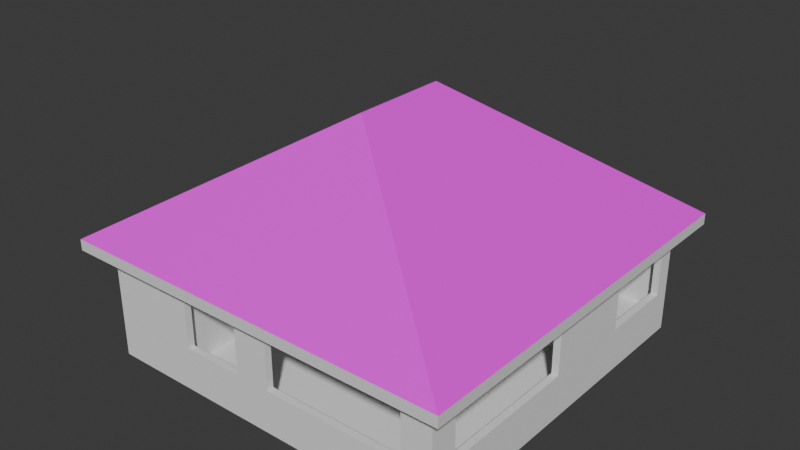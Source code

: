 # Source: house.blend  (saved by Blender 4.0.36; exported with 4.5.12 LTS)
import bpy
from mathutils import Matrix  # noqa: F401  (used for matrix-valued properties, if any)

bpy.ops.wm.read_factory_settings(use_empty=True)
scene = bpy.context.scene
scene.name = 'Scene'

# ---- collections
col_collection = bpy.data.collections.new('Collection'); scene.collection.children.link(col_collection)

# ---- images (referenced by path relative to the original .blend; pixels are not part of the script)
import os
ASSET_DIR = os.environ.get("B2B_ASSET_DIR", "")  # directory of the original .blend (textures are referenced by path, not embedded)
HERE = os.path.dirname(os.path.abspath(__file__))  # packed textures are extracted next to this script under _unpacked/

def load_image(name, relpath, width, height, colorspace="sRGB"):
    """Load a texture the original file referenced (path relative to the .blend, or extracted next to this script)."""
    p = next((c for c in (os.path.join(HERE, relpath), os.path.join(ASSET_DIR, relpath)) if relpath and os.path.exists(c)), "")
    if p:
        img = bpy.data.images.load(p, check_existing=True)
        img.name = name
    else:  # same state as the original file: an image datablock whose file is absent (Cycles renders it pink)
        img = bpy.data.images.new(name, width, height)
        img.source = "FILE"
        img.filepath = "//" + (relpath or name)
    img.colorspace_settings.name = colorspace
    return img
img_t_slate_roof_td1pcivr_8k_d_exr = load_image('T_Slate_Roof_td1pcivr_8K_D.EXR', 'T_Slate_Roof_td1pcivr_8K_D.EXR', 1024, 1024, 'Linear Rec.709')

# ---- materials (node trees are filled in below, after node groups)
mat_slates = bpy.data.materials.new('Slates')
mat_slates.use_transparent_shadow = False
mat_underview = bpy.data.materials.new('UnderView')
mat_underview.use_transparent_shadow = False
mat_underviewouter = bpy.data.materials.new('UnderViewOuter')
mat_underviewouter.use_transparent_shadow = False

# ---- material node trees
mat_slates.use_nodes = True; mat_slates.node_tree.nodes.clear()
_N = mat_slates.node_tree.nodes; _L = mat_slates.node_tree.links
n0 = _N.new('ShaderNodeBsdfPrincipled'); n0.name = 'Principled BSDF'; n0.location = (10, 300)
n0.inputs[3].default_value = 1.45
n1 = _N.new('ShaderNodeOutputMaterial'); n1.name = 'Material Output'; n1.location = (300, 300)
n2 = _N.new('ShaderNodeTexImage'); n2.name = 'Image Texture'; n2.location = (-280, 280)
n2.image = img_t_slate_roof_td1pcivr_8k_d_exr
_L.new(n0.outputs[0], n1.inputs[0])
_L.new(n2.outputs[0], n0.inputs[0])
n1.is_active_output = True
mat_underview.use_nodes = True; mat_underview.node_tree.nodes.clear()
_N = mat_underview.node_tree.nodes; _L = mat_underview.node_tree.links
n0 = _N.new('ShaderNodeBsdfPrincipled'); n0.name = 'Principled BSDF'; n0.location = (10, 300)
n0.inputs[3].default_value = 1.45
n1 = _N.new('ShaderNodeOutputMaterial'); n1.name = 'Material Output'; n1.location = (300, 300)
_L.new(n0.outputs[0], n1.inputs[0])
n1.is_active_output = True
mat_underviewouter.use_nodes = True; mat_underviewouter.node_tree.nodes.clear()
_N = mat_underviewouter.node_tree.nodes; _L = mat_underviewouter.node_tree.links
n0 = _N.new('ShaderNodeBsdfPrincipled'); n0.name = 'Principled BSDF'; n0.location = (10, 300)
n0.inputs[3].default_value = 1.45
n1 = _N.new('ShaderNodeOutputMaterial'); n1.name = 'Material Output'; n1.location = (300, 300)
_L.new(n0.outputs[0], n1.inputs[0])
n1.is_active_output = True

# ---- world
world_world = bpy.data.worlds.new('World'); scene.world = world_world
world_world.use_nodes = True; world_world.node_tree.nodes.clear()
_N = world_world.node_tree.nodes; _L = world_world.node_tree.links
n0 = _N.new('ShaderNodeOutputWorld'); n0.name = 'World Output'; n0.location = (300, 300)
n1 = _N.new('ShaderNodeBackground'); n1.name = 'Background'; n1.location = (10, 300)
n1.inputs[0].default_value = (0.05088, 0.05088, 0.05088, 1.0)
_L.new(n1.outputs[0], n0.inputs[0])
n0.is_active_output = True
world_world.color = (0.05088, 0.05088, 0.05088)
world_world.use_sun_shadow = False
world_world.sun_shadow_jitter_overblur = 0.0

# ---- meshes
me_plane = bpy.data.meshes.new('Plane')
me_plane.from_pydata([(0.0, 0.0, 0.0), (0.23, 0.0, 0.0), (0.0, 0.23, 0.0), (0.23, 0.23, 0.0), (2.699, 0.0, 0.0), (2.699, 0.23, 0.0), (2.819, 0.23, 0.0), (2.819, 0.0, 0.0), (3.01, 0.23, 0.0), (3.01, 0.0, 0.0), (5.086, 0.23, 0.0), (5.086, 0.0, 0.0), (6.27, 0.23, 0.0), (6.27, 0.0, 0.0), (11.01, 0.23, 0.0), (11.01, 0.0, 0.0), (11.77, 0.23, 0.0), (11.77, 0.0, 0.0), (12.0, 0.23, 0.0), (12.0, 0.0, 0.0), (11.77, 0.9297, 0.0), (12.0, 0.9297, 0.0), (11.77, 5.701, 0.0), (12.0, 5.701, 0.0), (12.0, 7.783, 0.0), (11.77, 7.903, 0.0), (12.0, 7.903, 0.0), (11.77, 8.82, 0.0), (12.0, 8.82, 0.0), (11.77, 11.43, 0.0), (12.0, 11.43, 0.0), (11.77, 11.74, 0.0), (12.0, 11.74, 0.0), (11.77, 11.99, 0.0), (12.0, 11.99, 0.0), (7.653, 11.99, 0.0), (7.533, 11.99, 0.0), (7.024, 11.99, 0.0), (7.023, 11.74, 0.0), (5.002, 11.74, 0.0), (5.002, 11.99, 0.0), (4.447, 11.99, 0.0), (4.446, 11.74, 0.0), (4.327, 11.99, 0.0), (4.326, 11.74, 0.0), (3.318, 11.74, 0.0), (3.318, 11.99, 0.0), (1.301, 11.99, 0.0), (1.301, 11.74, 0.0), (0.2303, 11.74, 0.0), (0.2303, 11.99, 0.0), (0.0003276, 11.74, 0.0), (0.0003276, 11.99, 0.0), (0.23, 7.903, 0.0), (0.0003276, 7.903, 0.0), (0.2303, 7.783, 0.0), (0.0003276, 7.783, 0.0), (0.23, 6.746, 0.0), (0.0003276, 6.746, 0.0), (0.23, 6.346, 0.0), (0.0003276, 6.346, 0.0), (11.77, 7.783, 0.0), (0.0, 4.275, 0.0), (8.762, 7.783, 0.0), (0.23, 4.155, 0.0), (0.0003276, 4.155, 0.0), (8.762, 7.903, 0.0), (0.2303, 2.945, 0.0), (0.0, 2.945, 0.0), (7.653, 7.783, 0.0), (0.23, 0.8739, 0.0), (0.0003276, 0.8739, 0.0), (0.0, 2.945, 2.15), (4.446, 7.903, 0.0), (4.326, 7.903, 0.0), (7.533, 7.783, 0.0), (4.446, 7.783, 0.0), (7.533, 7.903, 0.0), (4.326, 7.783, 0.0), (5.778, 7.903, 0.0), (4.186, 7.903, 0.0), (5.778, 7.783, 0.0), (4.186, 7.783, 0.0), (5.658, 7.783, 0.0), (3.19, 7.903, 0.0), (5.658, 7.903, 0.0), (3.19, 7.783, 0.0), (5.503, 7.903, 0.0), (5.503, 7.783, 0.0), (2.819, 4.155, 0.0), (2.699, 4.155, 0.0), (7.653, 10.68, 0.0), (7.533, 10.68, 0.0), (7.653, 11.62, 0.0), (7.533, 11.62, 0.0), (7.653, 11.74, 0.0), (7.533, 11.74, 0.0), (2.819, 4.275, 0.0), (2.699, 4.275, 0.0), (2.819, 5.309, 0.0), (2.699, 5.309, 0.0), (2.819, 5.429, 0.0), (2.699, 5.429, 0.0), (5.658, 5.309, 0.0), (5.658, 5.429, 0.0), (5.778, 5.309, 0.0), (5.778, 5.429, 0.0), (5.658, 6.746, 0.0), (5.778, 6.746, 0.0), (5.658, 7.637, 0.0), (5.778, 7.637, 0.0), (1.67, 4.275, 0.0), (1.67, 4.155, 0.0), (0.23, 4.275, 0.0), (0.0, 0.23, 0.7), (0.0, 0.0, 0.7), (0.23, 0.0, 0.7), (0.23, 0.23, 0.7), (2.699, 0.0, 0.7), (2.699, 0.23, 0.7), (2.819, 0.23, 0.7), (2.819, 0.0, 0.7), (3.01, 0.0, 0.7), (3.01, 0.23, 0.7), (5.086, 0.0, 0.7), (5.086, 0.23, 0.7), (6.27, 0.0, 0.7), (6.27, 0.23, 0.7), (11.01, 0.0, 0.7), (11.01, 0.23, 0.7), (11.77, 0.0, 0.7), (11.77, 0.23, 0.7), (12.0, 0.0, 0.7), (12.0, 0.23, 0.7), (12.0, 0.9297, 0.7), (11.77, 0.9297, 0.7), (12.0, 5.701, 0.7), (11.77, 5.701, 0.7), (12.0, 7.783, 0.7), (12.0, 7.903, 0.7), (11.77, 7.903, 0.7), (12.0, 8.82, 0.7), (11.77, 8.82, 0.7), (12.0, 11.43, 0.7), (11.77, 11.43, 0.7), (12.0, 11.74, 0.7), (11.77, 11.74, 0.7), (12.0, 11.99, 0.7), (11.77, 11.99, 0.7), (7.653, 11.99, 0.7), (7.533, 11.99, 0.7), (7.024, 11.99, 0.7), (4.446, 11.74, 0.7), (4.326, 11.74, 0.7), (4.447, 11.99, 0.7), (4.327, 11.99, 0.7), (3.318, 11.99, 0.7), (3.318, 11.74, 0.7), (1.301, 11.74, 0.7), (0.2303, 11.99, 0.7), (0.2303, 11.74, 0.7), (1.301, 11.99, 0.7), (0.0003276, 11.99, 0.7), (0.0003276, 11.74, 0.7), (0.0003276, 7.903, 0.7), (0.2303, 7.783, 0.7), (0.0003276, 7.783, 0.7), (0.0003276, 6.746, 0.7), (0.0003276, 6.346, 0.7), (0.23, 6.746, 0.7), (0.23, 6.346, 0.7), (0.0003276, 0.8739, 0.7), (4.446, 7.903, 0.7), (4.326, 7.903, 0.7), (4.446, 7.783, 0.7), (4.326, 7.783, 0.7), (8.762, 7.783, 0.7), (8.762, 7.903, 0.7), (4.186, 7.903, 0.7), (4.186, 7.783, 0.7), (7.533, 7.903, 0.7), (3.19, 7.903, 0.7), (3.19, 7.783, 0.7), (5.778, 7.903, 0.7), (5.778, 7.783, 0.7), (7.533, 7.783, 0.7), (5.658, 7.903, 0.7), (5.658, 7.783, 0.7), (5.503, 7.903, 0.7), (5.503, 7.783, 0.7), (2.819, 4.155, 0.7), (2.699, 4.155, 0.7), (7.023, 11.74, 0.7), (5.002, 11.99, 0.7), (5.002, 11.74, 0.7), (0.23, 7.903, 0.7), (0.0, 4.275, 0.7), (0.23, 4.155, 0.7), (0.0003276, 4.155, 0.7), (0.2303, 2.945, 0.7), (0.0, 2.945, 0.7), (0.23, 0.8739, 0.7), (7.653, 10.68, 0.7), (7.533, 10.68, 0.7), (7.653, 11.62, 0.7), (7.533, 11.62, 0.7), (7.653, 11.74, 0.7), (7.533, 11.74, 0.7), (11.77, 7.783, 0.7), (2.819, 4.275, 0.7), (2.699, 4.275, 0.7), (2.819, 5.309, 0.7), (2.699, 5.309, 0.7), (2.819, 5.429, 0.7), (2.699, 5.429, 0.7), (5.658, 5.309, 0.7), (5.658, 5.429, 0.7), (5.778, 5.309, 0.7), (5.778, 5.429, 0.7), (5.778, 6.746, 0.7), (5.658, 6.746, 0.7), (5.778, 7.637, 0.7), (5.658, 7.637, 0.7), (1.67, 4.275, 0.7), (1.67, 4.155, 0.7), (0.23, 4.275, 0.7), (0.0, 0.23, 2.15), (0.0, 0.0, 2.15), (0.23, 0.0, 2.15), (0.23, 0.23, 2.15), (2.699, 0.0, 2.15), (2.699, 0.23, 2.15), (2.819, 0.23, 2.15), (2.819, 0.0, 2.15), (3.01, 0.0, 2.15), (3.01, 0.23, 2.15), (5.086, 0.0, 2.15), (5.086, 0.23, 2.15), (6.27, 0.0, 2.15), (6.27, 0.23, 2.15), (11.01, 0.0, 2.15), (11.01, 0.23, 2.15), (11.77, 0.0, 2.15), (11.77, 0.23, 2.15), (12.0, 0.0, 2.15), (12.0, 0.23, 2.15), (12.0, 0.9297, 2.15), (11.77, 0.9297, 2.15), (12.0, 5.701, 2.15), (11.77, 5.701, 2.15), (12.0, 7.783, 2.15), (12.0, 7.903, 2.15), (11.77, 7.903, 2.15), (12.0, 8.82, 2.15), (11.77, 8.82, 2.15), (12.0, 11.43, 2.15), (11.77, 11.43, 2.15), (12.0, 11.74, 2.15), (11.77, 11.74, 2.15), (12.0, 11.99, 2.15), (11.77, 11.99, 2.15), (7.653, 11.99, 2.15), (7.533, 11.99, 2.15), (7.024, 11.99, 2.15), (4.446, 11.74, 2.15), (4.326, 11.74, 2.15), (4.447, 11.99, 2.15), (4.327, 11.99, 2.15), (3.318, 11.99, 2.15), (3.318, 11.74, 2.15), (1.301, 11.74, 2.15), (0.2303, 11.99, 2.15), (0.2303, 11.74, 2.15), (1.301, 11.99, 2.15), (0.0003276, 11.99, 2.15), (0.0003276, 11.74, 2.15), (0.0003276, 7.903, 2.15), (0.2303, 7.783, 2.15), (0.0003276, 7.783, 2.15), (0.0003276, 6.746, 2.15), (0.0003276, 6.346, 2.15), (0.23, 6.746, 2.15), (0.23, 6.346, 2.15), (0.0003276, 0.8739, 2.15), (4.446, 7.903, 2.15), (4.326, 7.903, 2.15), (4.446, 7.783, 2.15), (4.326, 7.783, 2.15), (8.762, 7.783, 2.15), (8.762, 7.903, 2.15), (7.533, 7.903, 2.15), (3.19, 7.783, 2.15), (5.778, 7.903, 2.15), (5.778, 7.783, 2.15), (7.533, 7.783, 2.15), (5.658, 7.903, 2.15), (5.658, 7.783, 2.15), (5.503, 7.903, 2.15), (5.503, 7.783, 2.15), (2.819, 4.155, 2.15), (2.699, 4.155, 2.15), (7.023, 11.74, 2.15), (5.002, 11.99, 2.15), (5.002, 11.74, 2.15), (0.23, 7.903, 2.15), (0.0, 4.275, 2.15), (0.23, 4.155, 2.15), (0.0003276, 4.155, 2.15), (0.2303, 2.945, 2.15), (0.23, 0.8739, 2.15), (7.653, 10.68, 2.15), (7.533, 10.68, 2.15), (7.653, 11.62, 2.15), (7.533, 11.62, 2.15), (7.653, 11.74, 2.15), (7.533, 11.74, 2.15), (11.77, 7.783, 2.15), (2.819, 4.275, 2.15), (2.699, 4.275, 2.15), (2.819, 5.309, 2.15), (2.699, 5.309, 2.15), (2.819, 5.429, 2.15), (2.699, 5.429, 2.15), (5.658, 5.309, 2.15), (5.658, 5.429, 2.15), (5.778, 5.309, 2.15), (5.778, 5.429, 2.15), (5.778, 6.746, 2.15), (5.658, 6.746, 2.15), (5.778, 7.637, 2.15), (5.658, 7.637, 2.15), (1.67, 4.275, 2.15), (1.67, 4.155, 2.15), (0.23, 4.275, 2.15), (0.0, 0.23, 2.45), (0.0, 0.0, 2.45), (0.23, 0.0, 2.45), (0.23, 0.23, 2.45), (2.699, 0.0, 2.45), (2.699, 0.23, 2.45), (2.819, 0.23, 2.45), (2.819, 0.0, 2.45), (3.01, 0.0, 2.45), (3.01, 0.23, 2.45), (5.086, 0.0, 2.45), (5.086, 0.23, 2.45), (6.27, 0.0, 2.45), (6.27, 0.23, 2.45), (11.01, 0.0, 2.45), (11.01, 0.23, 2.45), (11.77, 0.0, 2.45), (11.77, 0.23, 2.45), (12.0, 0.0, 2.45), (12.0, 0.23, 2.45), (12.0, 0.9297, 2.45), (11.77, 0.9297, 2.45), (12.0, 5.701, 2.45), (11.77, 5.701, 2.45), (12.0, 7.783, 2.45), (12.0, 7.903, 2.45), (11.77, 7.903, 2.45), (12.0, 8.82, 2.45), (11.77, 8.82, 2.45), (12.0, 11.43, 2.45), (11.77, 11.43, 2.45), (12.0, 11.74, 2.45), (11.77, 11.74, 2.45), (12.0, 11.99, 2.45), (11.77, 11.99, 2.45), (7.653, 11.99, 2.45), (7.533, 11.99, 2.45), (7.024, 11.99, 2.45), (4.446, 11.74, 2.45), (4.326, 11.74, 2.45), (4.447, 11.99, 2.45), (4.327, 11.99, 2.45), (3.318, 11.99, 2.45), (3.318, 11.74, 2.45), (1.301, 11.74, 2.45), (0.2303, 11.99, 2.45), (0.2303, 11.74, 2.45), (1.301, 11.99, 2.45), (0.0003276, 11.99, 2.45), (0.0003276, 11.74, 2.45), (0.0003276, 7.903, 2.45), (0.2303, 7.783, 2.45), (0.0003276, 7.783, 2.45), (0.0003276, 6.746, 2.45), (0.0003276, 6.346, 2.45), (0.23, 6.746, 2.45), (0.23, 6.346, 2.45), (0.0003276, 0.8739, 2.45), (4.446, 7.903, 2.45), (4.326, 7.903, 2.45), (4.446, 7.783, 2.45), (4.326, 7.783, 2.45), (8.762, 7.783, 2.45), (8.762, 7.903, 2.45), (4.186, 7.903, 2.45), (4.186, 7.783, 2.45), (7.533, 7.903, 2.45), (3.19, 7.903, 2.45), (3.19, 7.783, 2.45), (5.778, 7.903, 2.45), (5.778, 7.783, 2.45), (7.533, 7.783, 2.45), (5.658, 7.903, 2.45), (5.658, 7.783, 2.45), (5.503, 7.903, 2.45), (5.503, 7.783, 2.45), (2.819, 4.155, 2.45), (2.699, 4.155, 2.45), (7.023, 11.74, 2.45), (5.002, 11.99, 2.45), (5.002, 11.74, 2.45), (0.23, 7.903, 2.45), (0.0, 4.275, 2.45), (0.23, 4.155, 2.45), (0.0003276, 4.155, 2.45), (0.2303, 2.945, 2.45), (0.23, 0.8739, 2.45), (7.653, 10.68, 2.45), (7.533, 10.68, 2.45), (7.653, 11.62, 2.45), (7.533, 11.62, 2.45), (7.653, 11.74, 2.45), (7.533, 11.74, 2.45), (11.77, 7.783, 2.45), (7.653, 7.903, 0.7), (2.819, 4.275, 2.45), (2.699, 4.275, 2.45), (2.819, 5.309, 2.45), (2.699, 5.309, 2.45), (2.819, 5.429, 2.45), (2.699, 5.429, 2.45), (5.658, 5.309, 2.45), (5.658, 5.429, 2.45), (5.778, 5.309, 2.45), (5.778, 5.429, 2.45), (5.778, 6.746, 2.45), (5.658, 6.746, 2.45), (5.778, 7.637, 2.45), (5.658, 7.637, 2.45), (1.67, 4.275, 2.45), (1.67, 4.155, 2.45), (0.23, 4.275, 2.45), (0.0, 0.23, 2.95), (0.0, 0.0, 2.95), (0.23, 0.0, 2.95), (0.23, 0.23, 2.95), (2.699, 0.0, 2.95), (2.699, 0.23, 2.95), (2.819, 0.23, 2.95), (2.819, 0.0, 2.95), (3.01, 0.0, 2.95), (3.01, 0.23, 2.95), (5.086, 0.0, 2.95), (5.086, 0.23, 2.95), (6.27, 0.0, 2.95), (6.27, 0.23, 2.95), (11.01, 0.0, 2.95), (11.01, 0.23, 2.95), (11.77, 0.0, 2.95), (11.77, 0.23, 2.95), (12.0, 0.0, 2.95), (12.0, 0.23, 2.95), (12.0, 0.9297, 2.95), (11.77, 0.9297, 2.95), (12.0, 5.701, 2.95), (11.77, 5.701, 2.95), (12.0, 7.783, 2.95), (12.0, 7.903, 2.95), (11.77, 7.903, 2.95), (12.0, 8.82, 2.95), (11.77, 8.82, 2.95), (12.0, 11.43, 2.95), (11.77, 11.43, 2.95), (12.0, 11.74, 2.95), (11.77, 11.74, 2.95), (12.0, 11.99, 2.95), (11.77, 11.99, 2.95), (7.653, 11.99, 2.95), (7.533, 11.99, 2.95), (7.024, 11.99, 2.95), (4.446, 11.74, 2.95), (4.326, 11.74, 2.95), (4.447, 11.99, 2.95), (4.327, 11.99, 2.95), (3.318, 11.99, 2.95), (3.318, 11.74, 2.95), (1.301, 11.74, 2.95), (0.2303, 11.99, 2.95), (0.2303, 11.74, 2.95), (1.301, 11.99, 2.95), (0.0003276, 11.99, 2.95), (0.0003276, 11.74, 2.95), (0.0003276, 7.903, 2.95), (0.2303, 7.783, 2.95), (0.0003276, 7.783, 2.95), (0.0003276, 6.746, 2.95), (0.0003276, 6.346, 2.95), (0.23, 6.746, 2.95), (0.23, 6.346, 2.95), (0.0003276, 0.8739, 2.95), (4.446, 7.903, 2.95), (4.326, 7.903, 2.95), (4.446, 7.783, 2.95), (4.326, 7.783, 2.95), (8.762, 7.783, 2.95), (8.762, 7.903, 2.95), (4.186, 7.903, 2.95), (4.186, 7.783, 2.95), (7.653, 7.903, 2.95), (7.533, 7.903, 2.95), (3.19, 7.903, 2.95), (3.19, 7.783, 2.95), (5.778, 7.903, 2.95), (5.778, 7.783, 2.95), (7.533, 7.783, 2.95), (5.658, 7.903, 2.95), (5.658, 7.783, 2.95), (5.503, 7.903, 2.95), (5.503, 7.783, 2.95), (2.819, 4.155, 2.95), (2.699, 4.155, 2.95), (7.023, 11.74, 2.95), (5.002, 11.99, 2.95), (5.002, 11.74, 2.95), (0.23, 7.903, 2.95), (0.0, 4.275, 2.95), (0.23, 4.155, 2.95), (0.0003276, 4.155, 2.95), (0.2303, 2.945, 2.95), (0.0, 2.945, 2.95), (0.23, 0.8739, 2.95), (7.653, 10.68, 2.95), (7.533, 10.68, 2.95), (7.653, 11.62, 2.95), (7.533, 11.62, 2.95), (7.653, 11.74, 2.95), (7.533, 11.74, 2.95), (11.77, 7.783, 2.95), (7.653, 7.783, 2.95), (2.819, 4.275, 2.95), (2.699, 4.275, 2.95), (2.819, 5.309, 2.95), (2.699, 5.309, 2.95), (2.819, 5.429, 2.95), (2.699, 5.429, 2.95), (5.658, 5.309, 2.95), (5.658, 5.429, 2.95), (5.778, 5.309, 2.95), (5.778, 5.429, 2.95), (5.778, 6.746, 2.95), (5.658, 6.746, 2.95), (5.778, 7.637, 2.95), (5.658, 7.637, 2.95), (1.67, 4.275, 2.95), (1.67, 4.155, 2.95), (0.23, 4.275, 2.95), (7.653, 7.903, 2.15), (7.653, 7.903, 0.0), (7.653, 7.783, 0.7), (7.653, 7.783, 2.45), (7.653, 7.783, 2.15), (7.653, 7.903, 2.45), (0.0, 2.945, 2.45), (4.186, 7.903, 2.15), (4.186, 7.783, 2.15), (3.19, 7.903, 2.15), (0.0, 0.0, 0.0), (12.0, 0.0, 0.0), (12.0, 11.99, 0.0), (0.0003276, 11.99, 0.0), (0.0, 0.0, 2.95), (12.0, 0.0, 2.95), (12.0, 11.99, 2.95), (0.0003276, 11.99, 2.95)], [(52, 573), (34, 572), (19, 571), (0, 570), (447, 574), (464, 575), (479, 576), (494, 577)], [(0, 2, 3, 1), (3, 5, 4, 1), (5, 6, 7, 4), (6, 8, 9, 7), (8, 10, 11, 9), (10, 12, 13, 11), (12, 14, 15, 13), (14, 16, 17, 15), (16, 18, 19, 17), (16, 20, 21, 18), (20, 22, 23, 21), (22, 61, 24, 23), (61, 25, 26, 24), (25, 27, 28, 26), (27, 29, 30, 28), (29, 31, 32, 30), (31, 33, 34, 32), (31, 95, 35, 33), (95, 96, 36, 35), (38, 39, 40, 37), (96, 38, 37, 36), (40, 39, 42, 41), (42, 44, 43, 41), (43, 44, 45, 46), (46, 45, 48, 47), (48, 49, 50, 47), (50, 49, 51, 52), (49, 53, 54, 51), (53, 55, 56, 54), (60, 59, 113, 62), (58, 57, 59, 60), (62, 113, 64, 65), (65, 64, 67, 68), (68, 67, 70, 71), (3, 2, 71, 70), (73, 76, 78, 74), (42, 73, 74, 44), (66, 25, 61, 63), (78, 82, 80, 74), (86, 55, 53, 84), (77, 561, 69, 75), (79, 77, 75, 81), (85, 79, 81, 83), (87, 85, 83, 88), (5, 90, 89, 6), (77, 92, 91, 561), (92, 94, 93, 91), (94, 96, 95, 93), (90, 98, 97, 89), (98, 100, 99, 97), (100, 102, 101, 99), (101, 104, 103, 99), (104, 106, 105, 103), (104, 107, 108, 106), (109, 83, 81, 110), (112, 64, 113, 111), (333, 305, 416, 445), (143, 145, 257, 255), (185, 562, 564, 294), (361, 362, 364, 363), (191, 119, 231, 300), (309, 201, 171, 283), (364, 256, 255, 363), (120, 190, 299, 232), (122, 124, 125, 123), (140, 177, 289, 252), (142, 140, 252, 254), (176, 208, 316, 288), (139, 141, 253, 251), (189, 187, 296, 298), (186, 188, 297, 295), (206, 146, 258, 314), (138, 139, 251, 250), (136, 138, 250, 248), (183, 186, 295, 292), (208, 137, 249, 316), (143, 255, 256, 144), (66, 63, 176, 177), (178, 179, 568, 567), (204, 206, 314, 312), (184, 185, 294, 293), (207, 205, 313, 315), (135, 131, 243, 247), (297, 298, 286, 284), (133, 134, 246, 245), (180, 183, 292, 290), (72, 308, 419, 566), (173, 178, 567, 285), (130, 132, 244, 242), (197, 224, 332, 306), (179, 175, 287, 568), (428, 202, 310, 560), (132, 133, 245, 244), (414, 303, 302, 413), (203, 180, 290, 311), (131, 129, 241, 243), (301, 263, 151, 192), (128, 130, 242, 240), (240, 348, 349, 241), (165, 182, 291, 277), (181, 195, 304, 569), (177, 176, 288, 289), (201, 309, 229, 117), (288, 396, 563, 564), (223, 225, 333, 331), (175, 174, 286, 287), (428, 560, 564, 562), (172, 152, 264, 284), (428, 562, 69, 561), (127, 125, 237, 239), (221, 184, 293, 329), (153, 173, 285, 265), (124, 126, 238, 236), (187, 222, 330, 296), (200, 72, 307, 198), (268, 156, 157, 269), (114, 226, 283, 171), (111, 113, 225, 223), (13, 15, 128, 126), (70, 201, 117, 3), (14, 12, 127, 129), (84, 53, 195, 181), (55, 86, 182, 165), (59, 170, 225, 113), (15, 17, 130, 128), (301, 412, 371, 263), (16, 14, 129, 131), (92, 77, 180, 203), (194, 193, 302, 303), (19, 18, 133, 132), (561, 91, 202, 428), (82, 78, 175, 179), (64, 112, 224, 197), (17, 19, 132, 130), (74, 80, 178, 173), (94, 92, 203, 205), (91, 93, 204, 202), (77, 79, 183, 180), (18, 21, 134, 133), (182, 181, 569, 291), (20, 16, 131, 135), (96, 94, 205, 207), (81, 75, 185, 184), (93, 95, 206, 204), (398, 567, 569, 401), (21, 23, 136, 134), (22, 20, 135, 137), (61, 22, 137, 208), (79, 85, 186, 183), (23, 24, 138, 136), (24, 26, 139, 138), (95, 31, 146, 206), (85, 87, 188, 186), (88, 83, 187, 189), (26, 28, 141, 139), (63, 61, 208, 176), (27, 25, 140, 142), (25, 66, 177, 140), (199, 308, 72, 200), (6, 89, 190, 120), (28, 30, 143, 141), (199, 200, 171, 201), (90, 5, 119, 191), (29, 27, 142, 144), (75, 69, 562, 185), (30, 32, 145, 143), (390, 445, 416, 388), (31, 29, 144, 146), (282, 280, 168, 170), (37, 40, 193, 151), (34, 33, 148, 147), (38, 96, 207, 192), (39, 38, 192, 194), (32, 34, 147, 145), (41, 154, 193, 40), (33, 35, 149, 148), (89, 97, 209, 190), (39, 194, 152, 42), (35, 36, 150, 149), (36, 37, 151, 150), (100, 98, 210, 212), (2, 0, 115, 114), (46, 156, 155, 43), (97, 99, 211, 209), (0, 1, 116, 115), (41, 43, 155, 154), (101, 102, 214, 213), (47, 161, 156, 46), (102, 100, 212, 214), (49, 48, 158, 160), (44, 153, 157, 45), (45, 157, 158, 48), (1, 4, 118, 116), (53, 49, 160, 195), (104, 101, 213, 216), (5, 3, 117, 119), (47, 50, 159, 161), (99, 103, 215, 211), (51, 163, 162, 52), (105, 106, 218, 217), (4, 7, 121, 118), (52, 162, 159, 50), (103, 105, 217, 215), (51, 54, 164, 163), (7, 9, 122, 121), (62, 196, 168, 60), (107, 104, 216, 220), (8, 6, 120, 123), (54, 56, 166, 164), (106, 108, 219, 218), (65, 198, 196, 62), (60, 168, 167, 58), (9, 11, 124, 122), (57, 169, 170, 59), (378, 270, 273, 381), (10, 8, 123, 125), (64, 197, 199, 67), (2, 114, 171, 71), (268, 269, 377, 376), (68, 200, 198, 65), (83, 109, 222, 187), (11, 13, 126, 124), (44, 74, 173, 153), (110, 81, 184, 221), (12, 10, 125, 127), (67, 199, 201, 70), (73, 42, 152, 172), (71, 171, 200, 68), (78, 76, 174, 175), (325, 326, 438, 437), (275, 383, 382, 274), (319, 323, 435, 431), (273, 271, 379, 381), (231, 229, 337, 339), (324, 321, 433, 436), (304, 272, 380, 415), (228, 230, 338, 336), (238, 239, 347, 346), (265, 373, 377, 269), (272, 270, 378, 380), (322, 320, 432, 434), (239, 238, 126, 127), (321, 322, 434, 433), (266, 267, 375, 374), (227, 228, 336, 335), (317, 319, 431, 429), (268, 376, 375, 267), (226, 227, 335, 334), (320, 318, 430, 432), (262, 263, 371, 370), (261, 262, 370, 369), (303, 414, 372, 264), (299, 317, 429, 410), (260, 261, 369, 368), (266, 374, 413, 302), (257, 259, 367, 365), (237, 236, 344, 345), (301, 315, 426, 412), (259, 260, 368, 367), (343, 345, 344, 342), (196, 225, 170, 168), (258, 256, 364, 366), (388, 280, 282, 390), (255, 257, 365, 363), (294, 564, 563, 405), (254, 253, 141, 142), (300, 231, 339, 411), (225, 196, 305, 333), (362, 361, 253, 254), (232, 299, 410, 340), (283, 391, 420, 309), (252, 289, 397, 360), (254, 252, 360, 362), (288, 316, 427, 396), (251, 253, 361, 359), (298, 296, 407, 409), (295, 297, 408, 406), (314, 258, 366, 425), (250, 251, 359, 358), (248, 250, 358, 356), (292, 295, 406, 403), (316, 249, 357, 427), (247, 246, 134, 135), (141, 143, 144, 142), (402, 291, 568, 399), (312, 314, 425, 423), (293, 294, 405, 404), (315, 313, 424, 426), (247, 243, 351, 355), (86, 84, 181, 182), (245, 246, 354, 353), (146, 144, 256, 258), (178, 80, 82, 179), (343, 342, 234, 235), (147, 148, 260, 259), (192, 207, 315, 301), (123, 235, 234, 122), (145, 147, 259, 257), (154, 266, 302, 193), (148, 149, 261, 260), (190, 209, 317, 299), (194, 303, 264, 152), (149, 150, 262, 261), (150, 151, 263, 262), (212, 210, 318, 320), (114, 115, 227, 226), (156, 268, 267, 155), (209, 211, 319, 317), (115, 116, 228, 227), (154, 155, 267, 266), (213, 214, 322, 321), (126, 128, 129, 127), (214, 212, 320, 322), (160, 158, 270, 272), (153, 265, 269, 157), (125, 124, 236, 237), (116, 118, 230, 228), (195, 160, 272, 304), (216, 213, 321, 324), (119, 117, 229, 231), (161, 159, 271, 273), (211, 215, 323, 319), (163, 275, 274, 162), (217, 218, 326, 325), (118, 121, 233, 230), (162, 274, 271, 159), (215, 217, 325, 323), (163, 164, 276, 275), (121, 122, 234, 233), (134, 136, 137, 135), (220, 216, 324, 328), (123, 120, 232, 235), (164, 166, 278, 276), (218, 219, 327, 326), (198, 307, 305, 196), (168, 280, 279, 167), (169, 281, 282, 170), (158, 161, 273, 270), (197, 306, 308, 199), (423, 425, 539, 537), (404, 405, 518, 517), (426, 424, 538, 540), (355, 351, 463, 467), (402, 399, 511, 515), (353, 354, 466, 465), (400, 403, 516, 513), (421, 423, 537, 535), (424, 422, 536, 538), (393, 398, 510, 505), (350, 352, 464, 462), (417, 444, 558, 530), (399, 395, 507, 511), (565, 421, 535, 512), (352, 353, 465, 464), (430, 443, 557, 544), (422, 400, 513, 536), (351, 349, 461, 463), (444, 411, 524, 558), (348, 350, 462, 460), (390, 502, 559, 445), (385, 402, 515, 497), (401, 415, 528, 514), (349, 347, 459, 461), (420, 534, 449, 337), (346, 348, 460, 458), (443, 445, 559, 557), (395, 394, 506, 507), (391, 503, 533, 566), (392, 372, 484, 504), (419, 532, 534, 420), (347, 345, 457, 459), (441, 404, 517, 555), (373, 393, 505, 485), (344, 346, 458, 456), (407, 442, 556, 520), (566, 533, 531, 418), (439, 441, 555, 553), (334, 446, 503, 391), (417, 530, 532, 419), (345, 343, 455, 457), (442, 440, 554, 556), (389, 501, 502, 390), (342, 344, 456, 454), (388, 500, 499, 387), (418, 531, 529, 416), (438, 439, 553, 552), (384, 386, 498, 496), (343, 340, 452, 455), (440, 436, 550, 554), (416, 529, 500, 388), (341, 342, 454, 453), (383, 384, 496, 495), (435, 437, 551, 549), (389, 385, 497, 501), (382, 494, 491, 379), (386, 387, 499, 498), (338, 341, 453, 450), (437, 438, 552, 551), (383, 495, 494, 382), (431, 435, 549, 545), (381, 379, 491, 493), (230, 233, 341, 338), (278, 279, 387, 386), (274, 382, 379, 271), (281, 277, 385, 389), (323, 325, 437, 435), (275, 276, 384, 383), (233, 234, 342, 341), (241, 129, 128, 240), (328, 324, 436, 440), (235, 232, 340, 343), (276, 278, 386, 384), (326, 327, 439, 438), (307, 418, 416, 305), (280, 388, 387, 279), (357, 249, 248, 356), (281, 389, 390, 282), (158, 157, 156, 161), (355, 354, 246, 247), (306, 417, 419, 308), (226, 334, 391, 283), (381, 376, 377, 378), (72, 566, 418, 307), (296, 330, 442, 407), (236, 238, 346, 344), (265, 285, 393, 373), (329, 293, 404, 441), (239, 237, 345, 347), (566, 419, 420, 391), (284, 264, 372, 392), (287, 286, 394, 395), (331, 333, 445, 443), (249, 137, 136, 248), (309, 420, 337, 229), (354, 355, 357, 356), (569, 304, 415, 401), (277, 291, 402, 385), (346, 347, 349, 348), (240, 242, 350, 348), (414, 413, 371, 412), (243, 241, 349, 351), (311, 290, 400, 422), (151, 193, 194, 192), (244, 245, 353, 352), (560, 310, 421, 565), (568, 287, 395, 399), (306, 332, 444, 417), (242, 244, 352, 350), (285, 567, 398, 393), (313, 311, 422, 424), (310, 312, 423, 421), (290, 292, 403, 400), (447, 448, 449, 446), (449, 448, 450, 451), (451, 450, 453, 452), (452, 453, 454, 455), (455, 454, 456, 457), (457, 456, 458, 459), (459, 458, 460, 461), (461, 460, 462, 463), (463, 462, 464, 465), (463, 465, 466, 467), (467, 466, 468, 469), (469, 468, 470, 541), (541, 470, 471, 472), (472, 471, 473, 474), (474, 473, 475, 476), (476, 475, 477, 478), (478, 477, 479, 480), (478, 480, 481, 539), (539, 481, 482, 540), (525, 483, 526, 527), (540, 482, 483, 525), (526, 486, 484, 527), (484, 486, 487, 485), (487, 488, 489, 485), (488, 493, 490, 489), (490, 493, 491, 492), (491, 494, 495, 492), (492, 495, 496, 528), (528, 496, 498, 497), (497, 498, 499, 501), (500, 529, 559, 502), (499, 500, 502, 501), (529, 531, 530, 559), (531, 533, 532, 530), (533, 503, 534, 532), (449, 534, 503, 446), (504, 505, 507, 506), (484, 485, 505, 504), (509, 508, 541, 472), (507, 505, 510, 511), (515, 514, 528, 497), (511, 510, 514, 515), (513, 518, 542, 512), (516, 517, 518, 513), (519, 520, 517, 516), (521, 522, 520, 519), (504, 506, 522, 521), (451, 452, 523, 524), (513, 512, 535, 536), (536, 535, 537, 538), (538, 537, 539, 540), (524, 523, 543, 544), (544, 543, 545, 546), (546, 545, 547, 548), (547, 545, 549, 550), (550, 549, 551, 552), (550, 552, 553, 554), (554, 553, 555, 556), (556, 555, 517, 520), (524, 544, 557, 558), (558, 557, 559, 530), (398, 401, 514, 510), (354, 356, 468, 466), (357, 355, 467, 469), (427, 357, 469, 541), (403, 406, 519, 516), (356, 358, 470, 468), (358, 359, 471, 470), (425, 366, 478, 539), (406, 408, 521, 519), (409, 407, 520, 522), (359, 361, 473, 471), (396, 427, 541, 508), (362, 360, 472, 474), (360, 397, 509, 472), (340, 410, 523, 452), (361, 363, 475, 473), (411, 339, 451, 524), (364, 362, 474, 476), (405, 563, 542, 518), (363, 365, 477, 475), (408, 392, 504, 521), (366, 364, 476, 478), (394, 409, 522, 506), (371, 413, 526, 483), (367, 368, 480, 479), (412, 426, 540, 525), (414, 412, 525, 527), (365, 367, 479, 477), (374, 486, 526, 413), (368, 369, 481, 480), (410, 429, 543, 523), (414, 527, 484, 372), (369, 370, 482, 481), (370, 371, 483, 482), (432, 430, 544, 546), (334, 335, 447, 446), (376, 488, 487, 375), (429, 431, 545, 543), (335, 336, 448, 447), (374, 375, 487, 486), (433, 434, 548, 547), (381, 493, 488, 376), (434, 432, 546, 548), (380, 378, 490, 492), (373, 485, 489, 377), (377, 489, 490, 378), (336, 338, 450, 448), (415, 380, 492, 528), (436, 433, 547, 550), (339, 337, 449, 451), (87, 88, 189, 188), (298, 297, 188, 189), (567, 568, 291, 569), (174, 172, 284, 286), (174, 76, 73, 172), (205, 203, 202, 204), (313, 205, 204, 312), (313, 312, 310, 311), (311, 310, 202, 203), (560, 289, 288, 564), (396, 508, 542, 563), (509, 512, 542, 508), (397, 565, 512, 509), (397, 289, 560, 565), (222, 109, 110, 221), (330, 222, 221, 329), (328, 330, 329, 327), (440, 442, 330, 328), (441, 439, 327, 329), (210, 98, 90, 191), (318, 210, 191, 300), (332, 331, 318, 300), (224, 223, 331, 332), (111, 223, 224, 112), (300, 411, 444, 332), (318, 331, 443, 430), (392, 408, 297, 284), (286, 298, 409, 394), (56, 55, 165, 166), (165, 277, 278, 166), (278, 277, 281, 279), (167, 279, 281, 169), (57, 58, 167, 169), (220, 219, 108, 107), (219, 220, 328, 327)])
_uv = me_plane.uv_layers.new(name='UVMap')
_uv.uv.foreach_set('vector', [0.0, 0.0, 0.0, 1.0, 1.0, 1.0, 1.0, 0.0, 1.0, 1.0, 1.0, 1.0, 1.0, 0.0, 1.0, 0.0, 1.0, 1.0, 1.0, 1.0, 1.0, 0.0, 1.0, 0.0, 1.0, 1.0, 1.0, 1.0, 1.0, 0.0, 1.0, 0.0, 1.0, 1.0, 1.0, 1.0, 1.0, 0.0, 1.0, 0.0, 1.0, 1.0, 1.0, 1.0, 1.0, 0.0, 1.0, 0.0, 1.0, 1.0, 1.0, 1.0, 1.0, 0.0, 1.0, 0.0, 1.0, 1.0, 1.0, 1.0, 1.0, 0.0, 1.0, 0.0, 1.0, 1.0, 1.0, 1.0, 1.0, 0.0, 1.0, 0.0, 1.0, 1.0, 1.0, 1.0, 1.0, 1.0, 1.0, 1.0, 1.0, 1.0, 1.0, 1.0, 1.0, 1.0, 1.0, 1.0, 1.0, 1.0, 1.0, 1.0, 1.0, 1.0, 1.0, 1.0, 1.0, 1.0, 1.0, 1.0, 1.0, 1.0, 1.0, 1.0, 1.0, 1.0, 1.0, 1.0, 1.0, 1.0, 1.0, 1.0, 1.0, 1.0, 1.0, 1.0, 1.0, 1.0, 1.0, 1.0, 1.0, 1.0, 1.0, 1.0, 1.0, 1.0, 1.0, 1.0, 1.0, 1.0, 1.0, 1.0, 1.0, 1.0, 1.0, 1.0, 1.0, 1.0, 1.0, 1.0, 1.0, 1.0, 1.0, 1.0, 1.0, 1.0, 1.0, 1.0, 1.0, 1.0, 1.0, 1.0, 1.0, 1.0, 1.0, 1.0, 1.0, 1.0, 1.0, 1.0, 1.0, 1.0, 1.0, 1.0, 1.0, 1.0, 1.0, 1.0, 1.0, 0.0, 1.0, 0.0, 1.0, 0.0, 1.0, 0.0, 1.0, 1.0, 1.0, 1.0, 1.0, 1.0, 1.0, 1.0, 1.0, 0.0, 1.0, 0.0, 1.0, 0.0, 1.0, 0.0, 1.0, 0.0, 1.0, 0.0, 1.0, 0.0, 1.0, 0.0, 1.0, 1.0, 1.0, 1.0, 1.0, 1.0, 1.0, 1.0, 1.0, 0.0, 1.0, 0.0, 1.0, 0.0, 1.0, 0.0, 1.0, 1.0, 1.0, 1.0, 1.0, 1.0, 1.0, 1.0, 1.0, 1.0, 1.0, 1.0, 1.0, 1.0, 1.0, 1.0, 0.0, 0.0, 0.0, 0.0, 0.0, 0.0, 0.0, 0.0, 0.0, 0.0, 0.0, 0.0, 0.0, 0.0, 0.0, 0.0, 0.0, 0.0, 0.0, 0.0, 0.0, 0.0, 0.0, 0.0, 0.0, 0.0, 0.0, 0.0, 0.0, 0.0, 0.0, 0.0, 0.0, 0.0, 0.0, 0.0, 0.0, 0.0, 0.0, 0.0, 1.0, 1.0, 0.0, 1.0, 0.0, 0.0, 0.0, 0.0, 1.0, 1.0, 1.0, 1.0, 1.0, 1.0, 1.0, 1.0, 1.0, 1.0, 1.0, 1.0, 1.0, 1.0, 1.0, 1.0, 1.0, 1.0, 1.0, 1.0, 1.0, 1.0, 1.0, 1.0, 1.0, 1.0, 1.0, 1.0, 1.0, 1.0, 1.0, 1.0, 1.0, 1.0, 1.0, 1.0, 1.0, 1.0, 1.0, 1.0, 1.0, 1.0, 1.0, 1.0, 1.0, 1.0, 1.0, 1.0, 1.0, 1.0, 1.0, 1.0, 1.0, 1.0, 1.0, 1.0, 1.0, 1.0, 1.0, 1.0, 1.0, 1.0, 1.0, 1.0, 1.0, 1.0, 1.0, 1.0, 1.0, 1.0, 1.0, 1.0, 1.0, 1.0, 1.0, 1.0, 1.0, 1.0, 1.0, 1.0, 1.0, 1.0, 1.0, 1.0, 1.0, 1.0, 1.0, 1.0, 1.0, 1.0, 1.0, 1.0, 1.0, 1.0, 1.0, 1.0, 1.0, 1.0, 1.0, 1.0, 1.0, 1.0, 1.0, 1.0, 1.0, 1.0, 1.0, 1.0, 1.0, 1.0, 1.0, 1.0, 1.0, 1.0, 1.0, 1.0, 1.0, 1.0, 1.0, 1.0, 1.0, 1.0, 1.0, 1.0, 1.0, 1.0, 1.0, 1.0, 1.0, 1.0, 1.0, 1.0, 1.0, 1.0, 1.0, 1.0, 1.0, 1.0, 1.0, 1.0, 1.0, 1.0, 1.0, 1.0, 1.0, 1.0, 1.0, 1.0, 1.0, 1.0, 1.0, 1.0, 1.0, 1.0, 1.0, 1.0, 1.0, 1.0, 1.0, 1.0, 1.0, 1.0, 1.0, 1.0, 1.0, 1.0, 1.0, 1.0, 1.0, 1.0, 0.0, 0.0, 0.0, 0.0, 1.0, 1.0, 1.0, 1.0, 1.0, 1.0, 1.0, 1.0, 1.0, 1.0, 1.0, 1.0, 1.0, 1.0, 1.0, 1.0, 1.0, 1.0, 1.0, 1.0, 1.0, 1.0, 1.0, 1.0, 1.0, 1.0, 1.0, 1.0, 1.0, 1.0, 1.0, 1.0, 1.0, 1.0, 0.0, 0.0, 0.0, 0.0, 0.0, 0.0, 0.0, 0.0, 1.0, 1.0, 1.0, 1.0, 1.0, 1.0, 1.0, 1.0, 1.0, 1.0, 1.0, 1.0, 1.0, 1.0, 1.0, 1.0, 1.0, 0.0, 1.0, 0.0, 1.0, 1.0, 1.0, 1.0, 1.0, 1.0, 1.0, 1.0, 1.0, 1.0, 1.0, 1.0, 1.0, 1.0, 1.0, 1.0, 1.0, 1.0, 1.0, 1.0, 1.0, 1.0, 1.0, 1.0, 1.0, 1.0, 1.0, 1.0, 1.0, 1.0, 1.0, 1.0, 1.0, 1.0, 1.0, 1.0, 1.0, 1.0, 1.0, 1.0, 1.0, 1.0, 1.0, 1.0, 1.0, 1.0, 1.0, 1.0, 1.0, 1.0, 1.0, 1.0, 1.0, 1.0, 1.0, 1.0, 1.0, 1.0, 1.0, 1.0, 1.0, 1.0, 1.0, 1.0, 1.0, 1.0, 1.0, 1.0, 1.0, 1.0, 1.0, 1.0, 1.0, 1.0, 1.0, 1.0, 1.0, 1.0, 1.0, 1.0, 1.0, 1.0, 1.0, 1.0, 1.0, 1.0, 1.0, 1.0, 1.0, 1.0, 1.0, 1.0, 1.0, 1.0, 1.0, 1.0, 1.0, 1.0, 1.0, 1.0, 1.0, 1.0, 1.0, 1.0, 1.0, 1.0, 1.0, 1.0, 1.0, 1.0, 1.0, 1.0, 1.0, 1.0, 1.0, 1.0, 1.0, 1.0, 1.0, 1.0, 1.0, 1.0, 1.0, 1.0, 1.0, 1.0, 1.0, 1.0, 1.0, 1.0, 1.0, 1.0, 1.0, 1.0, 1.0, 1.0, 1.0, 1.0, 1.0, 1.0, 1.0, 1.0, 1.0, 1.0, 1.0, 1.0, 1.0, 1.0, 1.0, 1.0, 1.0, 1.0, 1.0, 1.0, 1.0, 1.0, 1.0, 1.0, 1.0, 1.0, 1.0, 1.0, 1.0, 1.0, 1.0, 1.0, 1.0, 1.0, 1.0, 1.0, 1.0, 1.0, 0.0, 0.0, 0.0, 0.0, 0.0, 0.0, 0.0, 0.0, 1.0, 1.0, 1.0, 1.0, 1.0, 1.0, 1.0, 1.0, 1.0, 0.0, 1.0, 0.0, 1.0, 0.0, 1.0, 0.0, 1.0, 1.0, 1.0, 1.0, 1.0, 1.0, 1.0, 1.0, 1.0, 1.0, 1.0, 1.0, 1.0, 1.0, 1.0, 1.0, 1.0, 1.0, 1.0, 1.0, 1.0, 1.0, 1.0, 1.0, 1.0, 0.0, 1.0, 1.0, 1.0, 1.0, 1.0, 0.0, 1.0, 0.0, 1.0, 0.0, 1.0, 0.0, 1.0, 0.0, 1.0, 1.0, 1.0, 1.0, 1.0, 1.0, 1.0, 1.0, 1.0, 1.0, 1.0, 1.0, 1.0, 1.0, 1.0, 1.0, 1.0, 1.0, 1.0, 1.0, 1.0, 1.0, 1.0, 1.0, 1.0, 0.0, 1.0, 0.0, 1.0, 0.0, 1.0, 0.0, 1.0, 0.0, 1.0, 0.0, 1.0, 1.0, 1.0, 1.0, 1.0, 1.0, 1.0, 1.0, 1.0, 1.0, 1.0, 1.0, 1.0, 1.0, 1.0, 1.0, 1.0, 1.0, 1.0, 1.0, 1.0, 1.0, 1.0, 1.0, 1.0, 1.0, 1.0, 1.0, 0.0, 0.0, 0.0, 0.0, 1.0, 1.0, 1.0, 1.0, 1.0, 1.0, 1.0, 1.0, 1.0, 1.0, 1.0, 1.0, 1.0, 1.0, 1.0, 1.0, 1.0, 1.0, 1.0, 1.0, 1.0, 1.0, 1.0, 1.0, 1.0, 1.0, 1.0, 1.0, 1.0, 1.0, 1.0, 1.0, 1.0, 1.0, 1.0, 1.0, 1.0, 1.0, 1.0, 1.0, 1.0, 1.0, 1.0, 1.0, 1.0, 1.0, 1.0, 1.0, 1.0, 1.0, 1.0, 1.0, 1.0, 1.0, 1.0, 1.0, 1.0, 1.0, 1.0, 1.0, 1.0, 1.0, 1.0, 1.0, 1.0, 1.0, 1.0, 1.0, 1.0, 1.0, 1.0, 1.0, 1.0, 1.0, 1.0, 1.0, 1.0, 0.0, 1.0, 0.0, 1.0, 0.0, 1.0, 0.0, 1.0, 1.0, 1.0, 1.0, 1.0, 1.0, 1.0, 1.0, 0.0, 0.0, 0.0, 0.0, 0.0, 0.0, 0.0, 0.0, 1.0, 0.0, 1.0, 0.0, 1.0, 0.0, 1.0, 0.0, 0.0, 1.0, 0.0, 1.0, 0.0, 0.0, 0.0, 0.0, 1.0, 1.0, 1.0, 1.0, 1.0, 1.0, 1.0, 1.0, 1.0, 0.0, 1.0, 0.0, 1.0, 0.0, 1.0, 0.0, 0.0, 0.0, 0.0, 0.0, 1.0, 1.0, 1.0, 1.0, 1.0, 1.0, 1.0, 1.0, 1.0, 1.0, 1.0, 1.0, 1.0, 1.0, 1.0, 1.0, 1.0, 1.0, 1.0, 1.0, 1.0, 1.0, 1.0, 1.0, 1.0, 1.0, 1.0, 1.0, 0.0, 0.0, 0.0, 0.0, 0.0, 0.0, 0.0, 0.0, 1.0, 0.0, 1.0, 0.0, 1.0, 0.0, 1.0, 0.0, 1.0, 1.0, 1.0, 1.0, 1.0, 1.0, 1.0, 1.0, 1.0, 1.0, 1.0, 1.0, 1.0, 1.0, 1.0, 1.0, 1.0, 1.0, 1.0, 1.0, 1.0, 1.0, 1.0, 1.0, 1.0, 0.0, 1.0, 0.0, 1.0, 0.0, 1.0, 0.0, 1.0, 0.0, 1.0, 1.0, 1.0, 1.0, 1.0, 0.0, 1.0, 1.0, 1.0, 1.0, 1.0, 1.0, 1.0, 1.0, 1.0, 1.0, 1.0, 1.0, 1.0, 1.0, 1.0, 1.0, 1.0, 1.0, 1.0, 1.0, 1.0, 1.0, 1.0, 1.0, 1.0, 0.0, 1.0, 0.0, 1.0, 0.0, 1.0, 0.0, 1.0, 1.0, 1.0, 1.0, 1.0, 1.0, 1.0, 1.0, 1.0, 1.0, 1.0, 1.0, 1.0, 1.0, 1.0, 1.0, 1.0, 1.0, 1.0, 1.0, 1.0, 1.0, 1.0, 1.0, 1.0, 1.0, 1.0, 1.0, 1.0, 1.0, 1.0, 1.0, 1.0, 1.0, 1.0, 1.0, 1.0, 1.0, 1.0, 1.0, 1.0, 1.0, 1.0, 1.0, 1.0, 1.0, 1.0, 1.0, 1.0, 1.0, 1.0, 1.0, 1.0, 1.0, 1.0, 1.0, 1.0, 1.0, 1.0, 1.0, 1.0, 1.0, 1.0, 1.0, 1.0, 1.0, 1.0, 1.0, 1.0, 1.0, 1.0, 1.0, 1.0, 1.0, 1.0, 1.0, 1.0, 1.0, 1.0, 1.0, 1.0, 1.0, 1.0, 1.0, 1.0, 1.0, 1.0, 1.0, 1.0, 1.0, 1.0, 1.0, 1.0, 1.0, 1.0, 1.0, 1.0, 1.0, 1.0, 1.0, 1.0, 1.0, 1.0, 1.0, 1.0, 1.0, 1.0, 1.0, 1.0, 1.0, 1.0, 1.0, 1.0, 1.0, 1.0, 1.0, 1.0, 1.0, 1.0, 1.0, 1.0, 1.0, 1.0, 1.0, 1.0, 1.0, 1.0, 1.0, 1.0, 1.0, 1.0, 1.0, 1.0, 1.0, 1.0, 1.0, 1.0, 1.0, 1.0, 1.0, 1.0, 1.0, 1.0, 1.0, 1.0, 1.0, 1.0, 1.0, 1.0, 1.0, 1.0, 1.0, 1.0, 1.0, 1.0, 1.0, 1.0, 1.0, 1.0, 1.0, 1.0, 1.0, 1.0, 1.0, 1.0, 1.0, 1.0, 1.0, 1.0, 1.0, 1.0, 1.0, 1.0, 1.0, 1.0, 1.0, 1.0, 1.0, 1.0, 1.0, 1.0, 1.0, 1.0, 1.0, 1.0, 1.0, 1.0, 1.0, 1.0, 1.0, 1.0, 1.0, 0.0, 0.0, 0.0, 0.0, 0.0, 0.0, 0.0, 0.0, 1.0, 1.0, 1.0, 1.0, 1.0, 1.0, 1.0, 1.0, 1.0, 1.0, 1.0, 1.0, 1.0, 1.0, 1.0, 1.0, 0.0, 0.0, 0.0, 0.0, 0.0, 0.0, 0.0, 0.0, 1.0, 1.0, 1.0, 1.0, 1.0, 1.0, 1.0, 1.0, 1.0, 1.0, 1.0, 1.0, 1.0, 1.0, 1.0, 1.0, 1.0, 1.0, 1.0, 1.0, 1.0, 1.0, 1.0, 1.0, 1.0, 1.0, 1.0, 1.0, 1.0, 1.0, 1.0, 1.0, 0.0, 0.0, 0.0, 0.0, 0.0, 0.0, 0.0, 0.0, 1.0, 1.0, 1.0, 1.0, 1.0, 1.0, 1.0, 1.0, 0.0, 0.0, 0.0, 0.0, 0.0, 0.0, 0.0, 0.0, 1.0, 1.0, 1.0, 1.0, 1.0, 1.0, 1.0, 1.0, 1.0, 1.0, 1.0, 1.0, 1.0, 1.0, 1.0, 1.0, 1.0, 1.0, 1.0, 1.0, 1.0, 1.0, 1.0, 1.0, 1.0, 1.0, 1.0, 1.0, 1.0, 1.0, 1.0, 1.0, 1.0, 1.0, 1.0, 1.0, 1.0, 1.0, 1.0, 1.0, 1.0, 0.0, 1.0, 0.0, 1.0, 0.0, 1.0, 0.0, 1.0, 1.0, 1.0, 1.0, 1.0, 1.0, 1.0, 1.0, 1.0, 1.0, 1.0, 1.0, 1.0, 1.0, 1.0, 1.0, 1.0, 0.0, 1.0, 0.0, 1.0, 0.0, 1.0, 0.0, 1.0, 1.0, 1.0, 1.0, 1.0, 1.0, 1.0, 1.0, 1.0, 1.0, 1.0, 1.0, 1.0, 1.0, 1.0, 1.0, 1.0, 1.0, 1.0, 1.0, 1.0, 1.0, 1.0, 1.0, 0.0, 1.0, 0.0, 0.0, 0.0, 0.0, 0.0, 1.0, 1.0, 0.0, 1.0, 0.0, 1.0, 0.0, 1.0, 0.0, 1.0, 1.0, 1.0, 1.0, 1.0, 1.0, 1.0, 1.0, 0.0, 0.0, 1.0, 0.0, 1.0, 0.0, 0.0, 0.0, 1.0, 1.0, 1.0, 1.0, 1.0, 1.0, 1.0, 1.0, 1.0, 1.0, 1.0, 1.0, 1.0, 1.0, 1.0, 1.0, 1.0, 0.0, 1.0, 0.0, 1.0, 0.0, 1.0, 0.0, 1.0, 1.0, 1.0, 1.0, 1.0, 1.0, 1.0, 1.0, 1.0, 1.0, 1.0, 1.0, 1.0, 1.0, 1.0, 1.0, 1.0, 0.0, 1.0, 0.0, 1.0, 0.0, 1.0, 0.0, 1.0, 0.0, 1.0, 0.0, 1.0, 0.0, 1.0, 0.0, 1.0, 0.0, 1.0, 0.0, 1.0, 0.0, 1.0, 0.0, 1.0, 1.0, 1.0, 1.0, 1.0, 1.0, 1.0, 1.0, 1.0, 1.0, 1.0, 1.0, 1.0, 1.0, 1.0, 1.0, 1.0, 1.0, 1.0, 1.0, 1.0, 1.0, 1.0, 1.0, 1.0, 1.0, 1.0, 1.0, 1.0, 1.0, 1.0, 1.0, 1.0, 1.0, 1.0, 1.0, 1.0, 1.0, 1.0, 1.0, 1.0, 0.0, 1.0, 0.0, 1.0, 0.0, 1.0, 0.0, 1.0, 1.0, 1.0, 1.0, 1.0, 1.0, 1.0, 1.0, 1.0, 0.0, 1.0, 0.0, 1.0, 0.0, 1.0, 0.0, 1.0, 0.0, 1.0, 0.0, 1.0, 0.0, 1.0, 0.0, 1.0, 1.0, 1.0, 1.0, 1.0, 1.0, 1.0, 1.0, 1.0, 1.0, 1.0, 1.0, 1.0, 1.0, 1.0, 1.0, 1.0, 0.0, 1.0, 0.0, 1.0, 0.0, 1.0, 0.0, 0.0, 0.0, 0.0, 0.0, 0.0, 0.0, 0.0, 0.0, 1.0, 1.0, 1.0, 1.0, 1.0, 1.0, 1.0, 1.0, 1.0, 1.0, 1.0, 1.0, 1.0, 1.0, 1.0, 1.0, 1.0, 1.0, 1.0, 1.0, 1.0, 1.0, 1.0, 1.0, 1.0, 1.0, 1.0, 1.0, 1.0, 1.0, 1.0, 1.0, 0.0, 0.0, 0.0, 0.0, 0.0, 0.0, 0.0, 0.0, 0.0, 0.0, 0.0, 0.0, 0.0, 0.0, 0.0, 0.0, 1.0, 0.0, 1.0, 0.0, 1.0, 0.0, 1.0, 0.0, 0.0, 0.0, 0.0, 0.0, 0.0, 0.0, 0.0, 0.0, 1.0, 1.0, 1.0, 1.0, 1.0, 1.0, 1.0, 1.0, 1.0, 1.0, 1.0, 1.0, 1.0, 1.0, 1.0, 1.0, 0.0, 0.0, 0.0, 0.0, 0.0, 0.0, 0.0, 0.0, 0.0, 1.0, 0.0, 1.0, 0.0, 0.0, 0.0, 0.0, 1.0, 0.0, 1.0, 0.0, 1.0, 0.0, 1.0, 0.0, 0.0, 0.0, 0.0, 0.0, 0.0, 0.0, 0.0, 0.0, 1.0, 1.0, 1.0, 1.0, 1.0, 1.0, 1.0, 1.0, 1.0, 0.0, 1.0, 0.0, 1.0, 0.0, 1.0, 0.0, 1.0, 1.0, 1.0, 1.0, 1.0, 1.0, 1.0, 1.0, 1.0, 1.0, 1.0, 1.0, 1.0, 1.0, 1.0, 1.0, 1.0, 1.0, 1.0, 1.0, 1.0, 1.0, 1.0, 1.0, 0.0, 0.0, 0.0, 0.0, 0.0, 0.0, 0.0, 0.0, 1.0, 1.0, 1.0, 1.0, 1.0, 1.0, 1.0, 1.0, 0.0, 0.0, 0.0, 0.0, 0.0, 0.0, 0.0, 0.0, 1.0, 1.0, 1.0, 1.0, 1.0, 1.0, 1.0, 1.0, 1.0, 1.0, 1.0, 1.0, 1.0, 1.0, 1.0, 1.0, 1.0, 0.0, 1.0, 0.0, 1.0, 0.0, 1.0, 0.0, 1.0, 1.0, 1.0, 1.0, 1.0, 1.0, 1.0, 1.0, 1.0, 1.0, 1.0, 1.0, 1.0, 1.0, 1.0, 1.0, 1.0, 1.0, 1.0, 1.0, 1.0, 1.0, 1.0, 1.0, 1.0, 1.0, 1.0, 1.0, 1.0, 1.0, 1.0, 1.0, 1.0, 1.0, 1.0, 1.0, 1.0, 1.0, 1.0, 1.0, 1.0, 0.0, 1.0, 0.0, 1.0, 0.0, 1.0, 0.0, 1.0, 0.0, 1.0, 1.0, 1.0, 1.0, 1.0, 0.0, 1.0, 0.0, 1.0, 0.0, 1.0, 0.0, 1.0, 0.0, 1.0, 1.0, 1.0, 1.0, 1.0, 1.0, 1.0, 1.0, 1.0, 1.0, 1.0, 1.0, 1.0, 1.0, 1.0, 1.0, 1.0, 1.0, 1.0, 0.0, 1.0, 0.0, 1.0, 1.0, 1.0, 1.0, 1.0, 1.0, 1.0, 1.0, 1.0, 1.0, 1.0, 1.0, 1.0, 1.0, 1.0, 1.0, 1.0, 1.0, 0.0, 0.0, 1.0, 0.0, 1.0, 0.0, 0.0, 0.0, 1.0, 1.0, 1.0, 1.0, 1.0, 1.0, 1.0, 1.0, 1.0, 0.0, 1.0, 0.0, 1.0, 0.0, 1.0, 0.0, 0.0, 1.0, 0.0, 0.0, 0.0, 0.0, 0.0, 1.0, 1.0, 1.0, 1.0, 1.0, 1.0, 1.0, 1.0, 1.0, 1.0, 1.0, 1.0, 1.0, 1.0, 1.0, 1.0, 1.0, 1.0, 1.0, 1.0, 1.0, 1.0, 1.0, 1.0, 1.0, 1.0, 0.0, 1.0, 0.0, 1.0, 0.0, 1.0, 0.0, 1.0, 1.0, 1.0, 1.0, 1.0, 1.0, 1.0, 1.0, 1.0, 1.0, 1.0, 1.0, 1.0, 1.0, 1.0, 1.0, 1.0, 0.0, 1.0, 0.0, 1.0, 0.0, 1.0, 0.0, 1.0, 1.0, 1.0, 1.0, 1.0, 1.0, 1.0, 1.0, 1.0, 1.0, 1.0, 0.0, 1.0, 0.0, 1.0, 1.0, 1.0, 1.0, 1.0, 1.0, 1.0, 1.0, 1.0, 1.0, 1.0, 1.0, 1.0, 1.0, 1.0, 1.0, 1.0, 1.0, 1.0, 1.0, 1.0, 1.0, 1.0, 0.0, 1.0, 0.0, 0.0, 0.0, 0.0, 0.0, 0.0, 0.0, 0.0, 0.0, 1.0, 1.0, 1.0, 1.0, 1.0, 1.0, 1.0, 1.0, 0.0, 0.0, 0.0, 0.0, 0.0, 0.0, 0.0, 0.0, 1.0, 1.0, 1.0, 1.0, 1.0, 1.0, 1.0, 1.0, 1.0, 1.0, 1.0, 1.0, 1.0, 1.0, 1.0, 1.0, 1.0, 1.0, 1.0, 1.0, 1.0, 1.0, 1.0, 1.0, 1.0, 1.0, 1.0, 1.0, 1.0, 1.0, 1.0, 1.0, 0.0, 0.0, 0.0, 0.0, 0.0, 0.0, 1.0, 1.0, 1.0, 1.0, 1.0, 1.0, 1.0, 1.0, 1.0, 1.0, 1.0, 1.0, 1.0, 1.0, 1.0, 1.0, 1.0, 1.0, 0.0, 0.0, 0.0, 0.0, 0.0, 0.0, 0.0, 0.0, 1.0, 1.0, 1.0, 1.0, 1.0, 1.0, 1.0, 1.0, 1.0, 1.0, 1.0, 1.0, 1.0, 1.0, 1.0, 1.0, 1.0, 1.0, 1.0, 1.0, 1.0, 1.0, 1.0, 1.0, 1.0, 1.0, 1.0, 1.0, 1.0, 1.0, 1.0, 1.0, 1.0, 1.0, 1.0, 1.0, 1.0, 1.0, 1.0, 1.0, 1.0, 1.0, 1.0, 1.0, 1.0, 1.0, 1.0, 1.0, 1.0, 1.0, 1.0, 1.0, 1.0, 1.0, 1.0, 1.0, 1.0, 1.0, 1.0, 1.0, 1.0, 1.0, 1.0, 1.0, 1.0, 1.0, 1.0, 1.0, 1.0, 1.0, 1.0, 1.0, 1.0, 1.0, 1.0, 1.0, 1.0, 1.0, 1.0, 1.0, 1.0, 1.0, 1.0, 1.0, 1.0, 1.0, 1.0, 1.0, 1.0, 1.0, 1.0, 1.0, 1.0, 1.0, 1.0, 1.0, 1.0, 1.0, 1.0, 1.0, 1.0, 1.0, 1.0, 1.0, 1.0, 1.0, 1.0, 1.0, 1.0, 1.0, 1.0, 1.0, 1.0, 1.0, 1.0, 1.0, 1.0, 1.0, 1.0, 1.0, 1.0, 1.0, 1.0, 1.0, 1.0, 1.0, 1.0, 1.0, 1.0, 1.0, 1.0, 1.0, 1.0, 1.0, 1.0, 1.0, 1.0, 1.0, 1.0, 1.0, 1.0, 1.0, 1.0, 1.0, 1.0, 1.0, 1.0, 1.0, 1.0, 1.0, 1.0, 1.0, 1.0, 1.0, 1.0, 1.0, 1.0, 1.0, 1.0, 1.0, 1.0, 1.0, 1.0, 1.0, 1.0, 1.0, 1.0, 1.0, 1.0, 0.0, 1.0, 0.0, 1.0, 0.0, 1.0, 0.0, 1.0, 1.0, 1.0, 0.0, 1.0, 0.0, 1.0, 1.0, 1.0, 1.0, 1.0, 1.0, 1.0, 1.0, 1.0, 1.0, 1.0, 1.0, 1.0, 1.0, 1.0, 1.0, 1.0, 1.0, 1.0, 1.0, 1.0, 1.0, 1.0, 0.0, 1.0, 0.0, 1.0, 1.0, 1.0, 1.0, 1.0, 1.0, 1.0, 1.0, 1.0, 0.0, 1.0, 0.0, 1.0, 0.0, 1.0, 0.0, 1.0, 1.0, 1.0, 1.0, 1.0, 1.0, 1.0, 1.0, 1.0, 1.0, 1.0, 1.0, 1.0, 1.0, 1.0, 1.0, 1.0, 0.0, 1.0, 0.0, 1.0, 0.0, 1.0, 0.0, 1.0, 1.0, 1.0, 1.0, 1.0, 1.0, 1.0, 1.0, 1.0, 1.0, 1.0, 1.0, 1.0, 1.0, 1.0, 1.0, 1.0, 1.0, 1.0, 1.0, 1.0, 1.0, 1.0, 1.0, 0.0, 1.0, 0.0, 0.0, 0.0, 0.0, 0.0, 1.0, 1.0, 0.0, 1.0, 0.0, 1.0, 0.0, 1.0, 0.0, 1.0, 1.0, 1.0, 1.0, 1.0, 1.0, 1.0, 1.0, 0.0, 0.0, 1.0, 0.0, 1.0, 0.0, 0.0, 0.0, 1.0, 1.0, 1.0, 1.0, 1.0, 1.0, 1.0, 1.0, 1.0, 1.0, 1.0, 1.0, 1.0, 1.0, 1.0, 1.0, 1.0, 0.0, 1.0, 0.0, 1.0, 1.0, 1.0, 1.0, 1.0, 1.0, 1.0, 1.0, 1.0, 1.0, 1.0, 1.0, 1.0, 1.0, 1.0, 1.0, 1.0, 1.0, 1.0, 1.0, 1.0, 0.0, 1.0, 0.0, 1.0, 0.0, 1.0, 0.0, 1.0, 1.0, 1.0, 0.0, 1.0, 0.0, 1.0, 1.0, 1.0, 0.0, 1.0, 0.0, 1.0, 0.0, 1.0, 0.0, 1.0, 1.0, 1.0, 1.0, 1.0, 1.0, 1.0, 1.0, 1.0, 1.0, 1.0, 1.0, 1.0, 1.0, 1.0, 1.0, 1.0, 1.0, 1.0, 1.0, 1.0, 1.0, 1.0, 1.0, 1.0, 1.0, 1.0, 1.0, 1.0, 1.0, 1.0, 1.0, 1.0, 1.0, 1.0, 1.0, 1.0, 1.0, 1.0, 1.0, 1.0, 0.0, 1.0, 0.0, 1.0, 0.0, 1.0, 0.0, 1.0, 1.0, 1.0, 1.0, 1.0, 1.0, 1.0, 1.0, 1.0, 0.0, 1.0, 0.0, 1.0, 0.0, 1.0, 0.0, 1.0, 0.0, 1.0, 0.0, 1.0, 0.0, 1.0, 0.0, 1.0, 1.0, 1.0, 1.0, 1.0, 1.0, 1.0, 1.0, 1.0, 1.0, 1.0, 1.0, 1.0, 1.0, 1.0, 1.0, 1.0, 0.0, 1.0, 0.0, 1.0, 0.0, 1.0, 0.0, 1.0, 1.0, 1.0, 1.0, 1.0, 1.0, 1.0, 1.0, 1.0, 1.0, 1.0, 1.0, 1.0, 1.0, 1.0, 1.0, 1.0, 1.0, 1.0, 1.0, 1.0, 1.0, 1.0, 1.0, 1.0, 1.0, 1.0, 1.0, 1.0, 1.0, 1.0, 1.0, 1.0, 1.0, 1.0, 1.0, 1.0, 1.0, 1.0, 1.0, 0.0, 0.0, 0.0, 0.0, 0.0, 0.0, 0.0, 0.0, 0.0, 0.0, 0.0, 0.0, 0.0, 0.0, 0.0, 0.0, 0.0, 0.0, 0.0, 0.0, 0.0, 0.0, 0.0, 0.0, 1.0, 1.0, 1.0, 1.0, 1.0, 1.0, 1.0, 1.0, 0.0, 0.0, 0.0, 0.0, 0.0, 0.0, 0.0, 0.0, 1.0, 1.0, 1.0, 1.0, 1.0, 1.0, 1.0, 1.0, 1.0, 1.0, 1.0, 1.0, 1.0, 1.0, 1.0, 1.0, 1.0, 1.0, 1.0, 1.0, 1.0, 1.0, 1.0, 1.0, 1.0, 1.0, 1.0, 1.0, 1.0, 1.0, 1.0, 1.0, 1.0, 1.0, 1.0, 1.0, 1.0, 1.0, 1.0, 1.0, 1.0, 1.0, 1.0, 1.0, 1.0, 1.0, 1.0, 1.0, 1.0, 1.0, 1.0, 1.0, 1.0, 1.0, 1.0, 1.0, 1.0, 1.0, 1.0, 1.0, 1.0, 1.0, 1.0, 1.0, 1.0, 1.0, 1.0, 1.0, 1.0, 1.0, 1.0, 1.0, 1.0, 1.0, 1.0, 1.0, 1.0, 1.0, 1.0, 1.0, 1.0, 0.0, 1.0, 0.0, 1.0, 0.0, 1.0, 0.0, 1.0, 1.0, 1.0, 1.0, 1.0, 1.0, 1.0, 1.0, 1.0, 1.0, 1.0, 1.0, 1.0, 1.0, 1.0, 1.0, 1.0, 1.0, 1.0, 1.0, 1.0, 1.0, 1.0, 1.0, 1.0, 0.0, 1.0, 1.0, 1.0, 1.0, 1.0, 0.0, 1.0, 1.0, 1.0, 1.0, 1.0, 1.0, 1.0, 1.0, 1.0, 1.0, 1.0, 1.0, 1.0, 1.0, 1.0, 1.0, 1.0, 1.0, 1.0, 1.0, 1.0, 1.0, 1.0, 1.0, 1.0, 1.0, 1.0, 1.0, 1.0, 1.0, 1.0, 1.0, 1.0, 0.0, 1.0, 0.0, 1.0, 0.0, 1.0, 0.0, 0.0, 0.0, 0.0, 0.0, 0.0, 0.0, 0.0, 0.0, 1.0, 1.0, 1.0, 1.0, 1.0, 1.0, 1.0, 1.0, 1.0, 1.0, 1.0, 1.0, 1.0, 1.0, 1.0, 1.0, 1.0, 1.0, 1.0, 1.0, 1.0, 1.0, 1.0, 1.0, 0.0, 0.0, 0.0, 0.0, 1.0, 1.0, 1.0, 1.0, 1.0, 0.0, 1.0, 0.0, 1.0, 0.0, 1.0, 0.0, 1.0, 1.0, 1.0, 1.0, 1.0, 1.0, 1.0, 1.0, 1.0, 1.0, 1.0, 1.0, 1.0, 1.0, 1.0, 1.0, 0.0, 0.0, 0.0, 0.0, 0.0, 0.0, 0.0, 0.0, 1.0, 1.0, 1.0, 1.0, 1.0, 1.0, 1.0, 1.0, 0.0, 0.0, 0.0, 0.0, 0.0, 0.0, 0.0, 0.0, 1.0, 1.0, 1.0, 1.0, 1.0, 1.0, 1.0, 1.0, 1.0, 1.0, 1.0, 1.0, 1.0, 1.0, 1.0, 1.0, 1.0, 1.0, 1.0, 1.0, 1.0, 1.0, 1.0, 1.0, 1.0, 0.0, 1.0, 0.0, 1.0, 0.0, 1.0, 0.0, 1.0, 1.0, 1.0, 1.0, 1.0, 1.0, 1.0, 1.0, 0.0, 0.0, 0.0, 0.0, 0.0, 0.0, 0.0, 0.0, 1.0, 1.0, 1.0, 1.0, 1.0, 1.0, 1.0, 1.0, 0.0, 1.0, 0.0, 1.0, 0.0, 0.0, 0.0, 0.0, 0.0, 0.0, 0.0, 0.0, 0.0, 0.0, 0.0, 0.0, 1.0, 1.0, 1.0, 1.0, 1.0, 1.0, 1.0, 1.0, 1.0, 1.0, 1.0, 1.0, 1.0, 1.0, 1.0, 1.0, 0.0, 0.0, 0.0, 0.0, 0.0, 0.0, 0.0, 0.0, 1.0, 0.0, 1.0, 0.0, 1.0, 0.0, 1.0, 0.0, 0.0, 0.0, 0.0, 0.0, 0.0, 0.0, 0.0, 0.0, 0.0, 0.0, 0.0, 0.0, 0.0, 0.0, 0.0, 0.0, 1.0, 1.0, 1.0, 1.0, 1.0, 1.0, 1.0, 1.0, 1.0, 1.0, 1.0, 1.0, 1.0, 1.0, 1.0, 1.0, 1.0, 1.0, 1.0, 1.0, 1.0, 1.0, 1.0, 1.0, 1.0, 1.0, 1.0, 1.0, 1.0, 1.0, 1.0, 1.0, 0.0, 0.0, 0.0, 0.0, 0.0, 0.0, 0.0, 0.0, 1.0, 0.0, 1.0, 0.0, 1.0, 0.0, 1.0, 0.0, 1.0, 1.0, 1.0, 1.0, 1.0, 1.0, 1.0, 1.0, 1.0, 1.0, 1.0, 1.0, 1.0, 1.0, 1.0, 1.0, 1.0, 1.0, 1.0, 1.0, 1.0, 1.0, 1.0, 1.0, 1.0, 0.0, 1.0, 0.0, 1.0, 0.0, 1.0, 0.0, 1.0, 1.0, 1.0, 1.0, 1.0, 1.0, 1.0, 1.0, 1.0, 0.0, 1.0, 0.0, 1.0, 0.0, 1.0, 0.0, 1.0, 1.0, 1.0, 1.0, 1.0, 1.0, 1.0, 1.0, 1.0, 0.0, 1.0, 0.0, 1.0, 0.0, 1.0, 0.0, 1.0, 1.0, 1.0, 1.0, 1.0, 1.0, 1.0, 1.0, 1.0, 1.0, 1.0, 1.0, 1.0, 1.0, 1.0, 1.0, 1.0, 0.0, 1.0, 0.0, 1.0, 0.0, 1.0, 0.0, 1.0, 1.0, 1.0, 1.0, 1.0, 1.0, 1.0, 1.0, 1.0, 0.0, 1.0, 0.0, 1.0, 0.0, 1.0, 0.0, 1.0, 1.0, 1.0, 1.0, 1.0, 1.0, 1.0, 1.0, 1.0, 1.0, 1.0, 1.0, 1.0, 1.0, 1.0, 1.0, 1.0, 1.0, 1.0, 1.0, 1.0, 1.0, 1.0, 1.0, 1.0, 0.0, 1.0, 0.0, 1.0, 0.0, 1.0, 0.0, 1.0, 1.0, 1.0, 1.0, 1.0, 0.0, 1.0, 0.0, 1.0, 1.0, 1.0, 1.0, 1.0, 1.0, 1.0, 1.0, 1.0, 1.0, 1.0, 1.0, 1.0, 1.0, 1.0, 1.0, 1.0, 1.0, 1.0, 1.0, 1.0, 1.0, 1.0, 1.0, 1.0, 1.0, 1.0, 1.0, 1.0, 1.0, 1.0, 1.0, 0.0, 0.0, 0.0, 0.0, 0.0, 0.0, 0.0, 0.0, 0.0, 0.0, 0.0, 0.0, 0.0, 0.0, 0.0, 0.0, 1.0, 1.0, 1.0, 1.0, 1.0, 1.0, 1.0, 1.0, 0.0, 0.0, 0.0, 0.0, 0.0, 0.0, 0.0, 0.0, 1.0, 0.0, 1.0, 0.0, 1.0, 0.0, 1.0, 0.0, 1.0, 1.0, 1.0, 1.0, 1.0, 1.0, 1.0, 1.0, 0.0, 0.0, 0.0, 0.0, 0.0, 0.0, 0.0, 0.0, 0.0, 1.0, 0.0, 1.0, 0.0, 0.0, 0.0, 0.0, 1.0, 0.0, 1.0, 0.0, 1.0, 0.0, 1.0, 0.0, 0.0, 0.0, 0.0, 0.0, 0.0, 0.0, 0.0, 0.0, 1.0, 1.0, 1.0, 1.0, 1.0, 1.0, 1.0, 1.0, 1.0, 0.0, 1.0, 0.0, 1.0, 0.0, 1.0, 0.0, 1.0, 1.0, 1.0, 1.0, 1.0, 1.0, 1.0, 1.0, 1.0, 1.0, 1.0, 1.0, 1.0, 1.0, 1.0, 1.0, 1.0, 1.0, 1.0, 1.0, 1.0, 1.0, 1.0, 1.0, 0.0, 0.0, 0.0, 0.0, 0.0, 0.0, 0.0, 0.0, 1.0, 1.0, 1.0, 1.0, 1.0, 1.0, 1.0, 1.0, 1.0, 1.0, 1.0, 1.0, 1.0, 1.0, 1.0, 1.0, 1.0, 1.0, 1.0, 1.0, 1.0, 1.0, 1.0, 1.0, 1.0, 1.0, 1.0, 1.0, 1.0, 1.0, 1.0, 1.0, 0.0, 0.0, 0.0, 0.0, 1.0, 1.0, 1.0, 1.0, 1.0, 1.0, 1.0, 1.0, 1.0, 1.0, 1.0, 1.0, 1.0, 1.0, 1.0, 1.0, 1.0, 1.0, 1.0, 1.0, 1.0, 1.0, 1.0, 1.0, 1.0, 1.0, 1.0, 1.0, 1.0, 0.0, 1.0, 1.0, 1.0, 1.0, 1.0, 0.0, 1.0, 0.0, 1.0, 0.0, 1.0, 0.0, 1.0, 0.0, 1.0, 1.0, 1.0, 1.0, 1.0, 1.0, 1.0, 1.0, 1.0, 1.0, 1.0, 1.0, 1.0, 1.0, 1.0, 1.0, 1.0, 1.0, 1.0, 1.0, 1.0, 1.0, 1.0, 1.0, 1.0, 1.0, 1.0, 1.0, 1.0, 1.0, 1.0, 1.0, 1.0, 0.0, 1.0, 1.0, 1.0, 1.0, 1.0, 0.0, 1.0, 1.0, 1.0, 1.0, 1.0, 1.0, 1.0, 1.0, 1.0, 1.0, 1.0, 1.0, 1.0, 1.0, 1.0, 1.0, 1.0, 1.0, 1.0, 1.0, 1.0, 1.0, 1.0, 1.0, 1.0, 0.0, 1.0, 0.0, 1.0, 0.0, 1.0, 0.0, 1.0, 1.0, 1.0, 1.0, 1.0, 1.0, 1.0, 1.0, 1.0, 1.0, 1.0, 1.0, 1.0, 1.0, 1.0, 1.0, 1.0, 1.0, 1.0, 1.0, 1.0, 1.0, 1.0, 1.0, 1.0, 1.0, 1.0, 1.0, 1.0, 1.0, 1.0, 1.0, 0.0, 0.0, 1.0, 0.0, 1.0, 1.0, 0.0, 1.0, 1.0, 1.0, 1.0, 0.0, 1.0, 0.0, 1.0, 1.0, 1.0, 1.0, 1.0, 0.0, 1.0, 0.0, 1.0, 1.0, 1.0, 1.0, 1.0, 0.0, 1.0, 0.0, 1.0, 1.0, 1.0, 1.0, 1.0, 0.0, 1.0, 0.0, 1.0, 1.0, 1.0, 1.0, 1.0, 0.0, 1.0, 0.0, 1.0, 1.0, 1.0, 1.0, 1.0, 0.0, 1.0, 0.0, 1.0, 1.0, 1.0, 1.0, 1.0, 0.0, 1.0, 0.0, 1.0, 1.0, 1.0, 1.0, 1.0, 0.0, 1.0, 0.0, 1.0, 1.0, 1.0, 1.0, 1.0, 1.0, 1.0, 1.0, 1.0, 1.0, 1.0, 1.0, 1.0, 1.0, 1.0, 1.0, 1.0, 1.0, 1.0, 1.0, 1.0, 1.0, 1.0, 1.0, 1.0, 1.0, 1.0, 1.0, 1.0, 1.0, 1.0, 1.0, 1.0, 1.0, 1.0, 1.0, 1.0, 1.0, 1.0, 1.0, 1.0, 1.0, 1.0, 1.0, 1.0, 1.0, 1.0, 1.0, 1.0, 1.0, 1.0, 1.0, 1.0, 1.0, 1.0, 1.0, 1.0, 1.0, 1.0, 1.0, 1.0, 1.0, 1.0, 1.0, 1.0, 1.0, 1.0, 1.0, 1.0, 1.0, 1.0, 1.0, 1.0, 1.0, 1.0, 1.0, 1.0, 1.0, 1.0, 1.0, 1.0, 1.0, 1.0, 1.0, 1.0, 1.0, 1.0, 1.0, 1.0, 1.0, 1.0, 1.0, 1.0, 1.0, 1.0, 1.0, 1.0, 1.0, 1.0, 0.0, 1.0, 0.0, 1.0, 0.0, 1.0, 0.0, 1.0, 1.0, 1.0, 1.0, 1.0, 1.0, 1.0, 1.0, 1.0, 0.0, 1.0, 0.0, 1.0, 0.0, 1.0, 0.0, 1.0, 0.0, 1.0, 0.0, 1.0, 0.0, 1.0, 0.0, 1.0, 1.0, 1.0, 1.0, 1.0, 1.0, 1.0, 1.0, 1.0, 0.0, 1.0, 0.0, 1.0, 0.0, 1.0, 0.0, 1.0, 1.0, 1.0, 1.0, 1.0, 1.0, 1.0, 1.0, 1.0, 1.0, 1.0, 1.0, 1.0, 1.0, 1.0, 1.0, 1.0, 1.0, 1.0, 1.0, 1.0, 1.0, 1.0, 1.0, 0.0, 0.0, 0.0, 0.0, 0.0, 0.0, 0.0, 0.0, 0.0, 0.0, 0.0, 0.0, 0.0, 0.0, 0.0, 0.0, 0.0, 0.0, 0.0, 0.0, 0.0, 0.0, 0.0, 0.0, 0.0, 0.0, 0.0, 0.0, 0.0, 0.0, 0.0, 0.0, 0.0, 0.0, 0.0, 0.0, 0.0, 0.0, 0.0, 0.0, 1.0, 1.0, 0.0, 0.0, 0.0, 0.0, 0.0, 1.0, 1.0, 1.0, 1.0, 1.0, 1.0, 1.0, 1.0, 1.0, 1.0, 1.0, 1.0, 1.0, 1.0, 1.0, 1.0, 1.0, 1.0, 1.0, 1.0, 1.0, 1.0, 1.0, 1.0, 1.0, 1.0, 1.0, 1.0, 1.0, 1.0, 1.0, 1.0, 1.0, 1.0, 1.0, 1.0, 1.0, 1.0, 1.0, 1.0, 1.0, 1.0, 1.0, 1.0, 1.0, 1.0, 1.0, 1.0, 1.0, 1.0, 1.0, 1.0, 1.0, 1.0, 1.0, 1.0, 1.0, 1.0, 1.0, 1.0, 1.0, 1.0, 1.0, 1.0, 1.0, 1.0, 1.0, 1.0, 1.0, 1.0, 1.0, 1.0, 1.0, 1.0, 1.0, 1.0, 1.0, 1.0, 1.0, 1.0, 1.0, 1.0, 1.0, 1.0, 1.0, 1.0, 1.0, 1.0, 1.0, 1.0, 1.0, 1.0, 1.0, 1.0, 1.0, 1.0, 1.0, 1.0, 1.0, 1.0, 1.0, 1.0, 1.0, 1.0, 1.0, 1.0, 1.0, 1.0, 1.0, 1.0, 1.0, 1.0, 1.0, 1.0, 1.0, 1.0, 1.0, 1.0, 1.0, 1.0, 1.0, 1.0, 1.0, 1.0, 1.0, 1.0, 1.0, 1.0, 1.0, 1.0, 1.0, 1.0, 1.0, 1.0, 1.0, 1.0, 1.0, 1.0, 1.0, 1.0, 1.0, 1.0, 1.0, 1.0, 1.0, 1.0, 1.0, 1.0, 1.0, 1.0, 1.0, 1.0, 1.0, 1.0, 1.0, 1.0, 1.0, 1.0, 1.0, 1.0, 1.0, 1.0, 1.0, 1.0, 1.0, 1.0, 1.0, 1.0, 1.0, 1.0, 1.0, 1.0, 1.0, 1.0, 1.0, 1.0, 1.0, 1.0, 1.0, 1.0, 1.0, 1.0, 1.0, 1.0, 1.0, 1.0, 1.0, 1.0, 1.0, 1.0, 1.0, 1.0, 1.0, 1.0, 1.0, 1.0, 1.0, 1.0, 1.0, 1.0, 1.0, 1.0, 1.0, 1.0, 1.0, 1.0, 1.0, 1.0, 1.0, 1.0, 1.0, 1.0, 1.0, 1.0, 1.0, 1.0, 1.0, 1.0, 1.0, 1.0, 1.0, 1.0, 1.0, 1.0, 1.0, 1.0, 1.0, 1.0, 1.0, 1.0, 1.0, 1.0, 1.0, 1.0, 1.0, 1.0, 1.0, 1.0, 1.0, 1.0, 1.0, 1.0, 1.0, 1.0, 1.0, 1.0, 1.0, 1.0, 1.0, 1.0, 1.0, 1.0, 1.0, 1.0, 1.0, 1.0, 1.0, 1.0, 1.0, 1.0, 1.0, 1.0, 1.0, 1.0, 1.0, 1.0, 1.0, 1.0, 1.0, 1.0, 1.0, 1.0, 1.0, 1.0, 1.0, 1.0, 1.0, 1.0, 1.0, 1.0, 1.0, 1.0, 1.0, 1.0, 1.0, 1.0, 1.0, 1.0, 1.0, 1.0, 1.0, 1.0, 1.0, 1.0, 1.0, 1.0, 1.0, 1.0, 1.0, 1.0, 1.0, 1.0, 1.0, 1.0, 1.0, 1.0, 1.0, 1.0, 1.0, 1.0, 1.0, 1.0, 1.0, 1.0, 1.0, 1.0, 1.0, 1.0, 1.0, 1.0, 1.0, 1.0, 1.0, 1.0, 1.0, 1.0, 1.0, 1.0, 1.0, 1.0, 1.0, 1.0, 1.0, 1.0, 1.0, 1.0, 1.0, 1.0, 1.0, 1.0, 1.0, 1.0, 1.0, 1.0, 1.0, 1.0, 1.0, 1.0, 1.0, 1.0, 1.0, 1.0, 1.0, 1.0, 1.0, 1.0, 1.0, 1.0, 1.0, 1.0, 1.0, 1.0, 1.0, 1.0, 1.0, 1.0, 1.0, 1.0, 1.0, 1.0, 1.0, 1.0, 1.0, 1.0, 1.0, 1.0, 1.0, 1.0, 1.0, 1.0, 1.0, 1.0, 1.0, 1.0, 1.0, 1.0, 1.0, 1.0, 1.0, 1.0, 1.0, 1.0, 1.0, 1.0, 1.0, 1.0, 1.0, 1.0, 1.0, 1.0, 1.0, 1.0, 1.0, 1.0, 1.0, 1.0, 1.0, 1.0, 1.0, 1.0, 1.0, 1.0, 1.0, 1.0, 1.0, 1.0, 1.0, 1.0, 1.0, 1.0, 1.0, 1.0, 1.0, 1.0, 1.0, 1.0, 0.0, 1.0, 0.0, 1.0, 0.0, 1.0, 0.0, 1.0, 1.0, 1.0, 1.0, 1.0, 1.0, 1.0, 1.0, 1.0, 1.0, 1.0, 1.0, 1.0, 1.0, 1.0, 1.0, 1.0, 0.0, 1.0, 0.0, 1.0, 0.0, 1.0, 0.0, 1.0, 1.0, 1.0, 1.0, 1.0, 1.0, 1.0, 1.0, 1.0, 1.0, 1.0, 1.0, 1.0, 1.0, 1.0, 1.0, 1.0, 1.0, 1.0, 1.0, 1.0, 1.0, 1.0, 1.0, 0.0, 1.0, 0.0, 0.0, 0.0, 0.0, 0.0, 1.0, 1.0, 0.0, 1.0, 0.0, 1.0, 0.0, 1.0, 0.0, 1.0, 1.0, 1.0, 1.0, 1.0, 1.0, 1.0, 1.0, 0.0, 0.0, 1.0, 0.0, 1.0, 0.0, 0.0, 0.0, 1.0, 1.0, 1.0, 1.0, 1.0, 1.0, 1.0, 1.0, 1.0, 1.0, 1.0, 1.0, 1.0, 1.0, 1.0, 1.0, 1.0, 0.0, 1.0, 0.0, 1.0, 0.0, 1.0, 0.0, 1.0, 1.0, 1.0, 1.0, 1.0, 1.0, 1.0, 1.0, 1.0, 1.0, 1.0, 1.0, 1.0, 1.0, 1.0, 1.0, 1.0, 0.0, 1.0, 0.0, 1.0, 0.0, 1.0, 0.0, 1.0, 0.0, 1.0, 0.0, 1.0, 0.0, 1.0, 0.0, 1.0, 0.0, 1.0, 0.0, 1.0, 0.0, 1.0, 0.0, 1.0, 1.0, 1.0, 1.0, 1.0, 1.0, 1.0, 1.0, 1.0, 1.0, 1.0, 1.0, 1.0, 1.0, 1.0, 1.0, 1.0, 1.0, 1.0, 1.0, 1.0, 1.0, 1.0, 1.0, 1.0, 1.0, 1.0, 1.0, 1.0, 1.0, 1.0, 1.0, 1.0, 1.0, 1.0, 1.0, 1.0, 1.0, 1.0, 1.0, 1.0, 1.0, 1.0, 1.0, 1.0, 1.0, 1.0, 1.0, 1.0, 1.0, 1.0, 1.0, 1.0, 1.0, 1.0, 1.0, 1.0, 0.0, 1.0, 0.0, 1.0, 0.0, 1.0, 0.0, 1.0, 1.0, 1.0, 1.0, 1.0, 1.0, 1.0, 1.0, 1.0, 1.0, 1.0, 1.0, 1.0, 1.0, 1.0, 1.0, 1.0, 1.0, 1.0, 1.0, 1.0, 1.0, 1.0, 1.0, 1.0, 1.0, 1.0, 1.0, 1.0, 1.0, 1.0, 1.0, 1.0, 1.0, 1.0, 1.0, 1.0, 1.0, 1.0, 1.0, 1.0, 1.0, 1.0, 1.0, 1.0, 1.0, 1.0, 1.0, 1.0, 1.0, 1.0, 1.0, 1.0, 1.0, 1.0, 1.0, 1.0, 1.0, 1.0, 1.0, 1.0, 1.0, 1.0, 1.0, 1.0, 1.0, 1.0, 1.0, 1.0, 1.0, 1.0, 1.0, 1.0, 1.0, 1.0, 1.0, 1.0, 1.0, 1.0, 1.0, 1.0, 1.0, 1.0, 1.0, 1.0, 1.0, 1.0, 1.0, 0.0, 0.0, 1.0, 1.0, 1.0, 1.0, 0.0, 0.0, 1.0, 1.0, 1.0, 1.0, 1.0, 1.0, 1.0, 1.0, 1.0, 1.0, 1.0, 1.0, 0.0, 0.0, 1.0, 1.0, 1.0, 0.0, 1.0, 0.0, 1.0, 0.0, 1.0, 0.0, 1.0, 1.0, 0.0, 0.0, 1.0, 1.0, 1.0, 1.0, 0.0, 0.0, 0.0, 0.0, 1.0, 1.0, 1.0, 1.0, 1.0, 1.0, 1.0, 1.0, 1.0, 1.0, 0.0, 0.0, 1.0, 0.0, 1.0, 0.0, 1.0, 0.0, 1.0, 0.0, 1.0, 1.0, 1.0, 1.0, 1.0, 1.0, 0.0, 0.0, 1.0, 1.0, 0.0, 0.0, 1.0, 1.0, 1.0, 1.0, 1.0, 1.0, 1.0, 1.0, 1.0, 1.0, 1.0, 1.0, 1.0, 1.0, 1.0, 1.0, 1.0, 1.0, 1.0, 1.0, 1.0, 1.0, 1.0, 1.0, 1.0, 1.0, 1.0, 1.0, 1.0, 1.0, 1.0, 1.0, 1.0, 1.0, 1.0, 1.0, 1.0, 1.0, 1.0, 1.0, 1.0, 1.0, 1.0, 1.0, 0.0, 0.0, 1.0, 1.0, 0.0, 0.0, 0.0, 0.0, 0.0, 0.0, 0.0, 0.0, 0.0, 0.0, 0.0, 0.0, 1.0, 1.0, 1.0, 1.0, 1.0, 1.0, 1.0, 1.0, 1.0, 1.0, 1.0, 1.0, 1.0, 1.0, 0.0, 0.0])
me_plane.update()
me_plane_001 = bpy.data.meshes.new('Plane.001')
me_plane_001.from_pydata([(0.0, 0.0, 0.0), (12.0, 0.0, 0.0), (12.0, 11.99, 0.0), (0.0003276, 11.99, 0.0), (0.0, 0.0, -0.758), (12.0, 0.0, -0.758), (12.0, 11.99, -0.758), (0.0003276, 11.99, -0.758)], [], [(1, 2, 3, 0), (5, 4, 7, 6), (0, 3, 7, 4), (3, 2, 6, 7), (1, 0, 4, 5), (2, 1, 5, 6)])
_uv = me_plane_001.uv_layers.new(name='UVMap')
_uv.uv.foreach_set('vector', [0.0, 0.0, 0.0, 0.0, 0.0, 0.0, 0.0, 0.0, 0.0, 0.0, 0.0, 0.0, 0.0, 0.0, 0.0, 0.0, 0.0, 0.0, 0.0, 0.0, 0.0, 0.0, 0.0, 0.0, 0.0, 0.0, 0.0, 0.0, 0.0, 0.0, 0.0, 0.0, 0.0, 0.0, 0.0, 0.0, 0.0, 0.0, 0.0, 0.0, 0.0, 0.0, 0.0, 0.0, 0.0, 0.0, 0.0, 0.0])
me_plane_001.update()
me_plane_002 = bpy.data.meshes.new('Plane.002')
me_plane_002.from_pydata([(-0.6773, -0.6766, 2.95), (12.68, -0.6766, 2.95), (12.68, 12.66, 2.95), (-0.6769, 12.66, 2.95), (-0.6773, -0.6766, 3.318), (12.68, -0.6766, 3.318), (12.68, 12.66, 3.318), (-0.6769, 12.66, 3.318), (6.0, 4.335, 7.466), (6.0, 7.652, 7.466), (0.07861, 0.07852, 2.95), (11.92, 0.07852, 2.95), (11.92, 11.91, 2.95), (0.07893, 11.91, 2.95)], [], [(3, 2, 12, 13), (6, 7, 9), (3, 7, 6, 2), (1, 5, 4, 0), (2, 6, 5, 1), (0, 4, 7, 3), (4, 5, 8), (5, 6, 9, 8), (7, 4, 8, 9), (1, 0, 10, 11), (2, 1, 11, 12), (0, 3, 13, 10), (11, 10, 13, 12)])
me_plane_002.polygons.foreach_set('material_index', [2, 0, 2, 2, 2, 2, 0, 0, 0, 2, 2, 2, 1])
_uv = me_plane_002.uv_layers.new(name='UVMap')
_uv.uv.foreach_set('vector', [-1.945, -1.93, 2.979, -1.976, 2.979, -1.976, -1.945, -1.93, -1.81, 19.45, -26.81, 19.37, -14.27, 7.229, -1.945, -1.93, -2.081, -2.081, 3.077, -2.072, 2.979, -1.976, 2.935, 2.945, 3.081, 3.079, -2.078, 3.081, -1.945, 2.945, 2.979, -1.976, 3.077, -2.072, 3.074, 3.068, 2.935, 2.945, -1.945, 2.945, -2.079, 3.081, -2.079, -2.08, -1.945, -1.93, 27.19, -6.532, 2.196, -5.951, 14.41, -18.42, 13.77, -4.899, -11.2, -4.318, -2.162, -19.25, 4.047, -19.39, -25.47, -19.2, -0.4946, -19.0, -9.998, -4.357, -16.21, -4.409, 2.935, 2.945, -1.945, 2.945, -1.945, 2.945, 2.935, 2.945, 2.979, -1.976, 2.935, 2.945, 2.935, 2.945, 2.979, -1.976, -1.945, 2.945, -1.945, -1.93, -1.945, -1.93, -1.945, 2.945, 9.308, 9.456, -8.461, 9.456, -8.461, -8.295, 9.467, -8.461])
me_plane_002.materials.append(mat_slates)
me_plane_002.materials.append(mat_underview)
me_plane_002.materials.append(mat_underviewouter)
me_plane_002.update()

# ---- objects
ob_empty = bpy.data.objects.new('Empty', None)
ob_walls = bpy.data.objects.new('Walls', me_plane)
ob_floor = bpy.data.objects.new('Floor', me_plane_001)
ob_roof = bpy.data.objects.new('Roof', me_plane_002)

# ---- transforms, parenting, visibility, modifiers, constraints
ob_empty.location = (0.0, 0.0, 0.0)
ob_empty.scale = (4.207, 4.207, 4.207)
ob_empty.empty_display_type = 'IMAGE'
ob_empty.empty_display_size = 5.0
ob_empty.empty_image_offset = (-0.2034, -0.12)
ob_empty.use_empty_image_alpha = True
ob_empty.color = (1.0, 1.0, 1.0, 0.3)
ob_walls.location = (0.0, 0.0, 0.0)
ob_floor.location = (0.0, 0.0, 0.0)
ob_roof.location = (0.0, 0.0, 0.0)

# ---- collection membership
col_collection.objects.link(ob_empty)
col_collection.objects.link(ob_walls)
col_collection.objects.link(ob_floor)
col_collection.objects.link(ob_roof)

# ---- scene / render settings (as saved in the file)
scene.frame_start = 1; scene.frame_end = 250; scene.frame_set(1)
scene.render.engine = 'BLENDER_EEVEE_NEXT'
scene.cycles.sampling_pattern = 'TABULATED_SOBOL'
bpy.context.view_layer.update()

# ---- added for rendering (the .blend has no active camera and no usable light): camera, sun
cam_auto = bpy.data.cameras.new('AutoCamera')
cam_auto.lens = 50.0
cam_auto.sensor_width = 36.0
cam_auto.clip_end = 1000.0
ob_auto_camera = bpy.data.objects.new('AutoCamera', cam_auto)
scene.collection.objects.link(ob_auto_camera)
ob_auto_camera.location = (25.0501, -16.8667, 18.5942)
ob_auto_camera.rotation_euler = (1.09748, -7.21219e-08, 0.694738)
scene.camera = ob_auto_camera
light_auto_sun = bpy.data.lights.new('AutoSun', 'SUN')
light_auto_sun.energy = 3.0
light_auto_sun.angle = 0.0523599
ob_auto_sun = bpy.data.objects.new('AutoSun', light_auto_sun)
scene.collection.objects.link(ob_auto_sun)
ob_auto_sun.rotation_euler = (0.872665, 0.174533, 0.523599)
bpy.context.view_layer.update()
